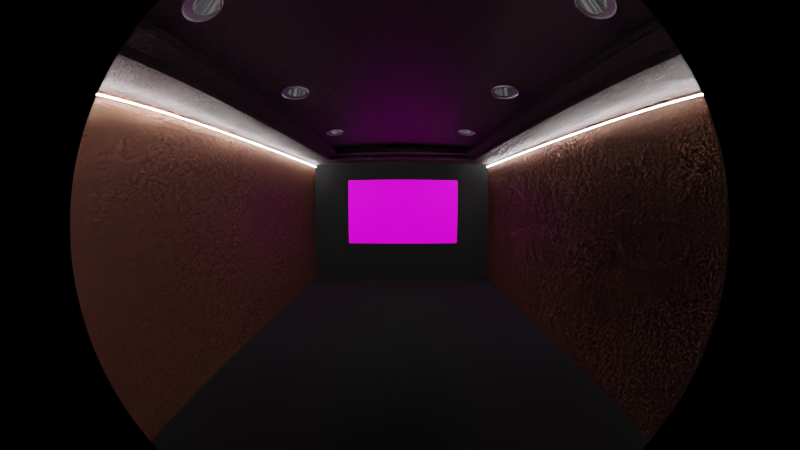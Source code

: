 # Source: theat.blend  (saved by Blender 2.80.75; exported with 4.5.12 LTS)
import bpy
from mathutils import Matrix  # noqa: F401  (used for matrix-valued properties, if any)

bpy.ops.wm.read_factory_settings(use_empty=True)
scene = bpy.context.scene
scene.name = 'Scene'

# ---- collections
col_collection = bpy.data.collections.new('Collection'); scene.collection.children.link(col_collection)

# ---- images (referenced by path relative to the original .blend; pixels are not part of the script)
import os
ASSET_DIR = os.environ.get("B2B_ASSET_DIR", "")  # directory of the original .blend (textures are referenced by path, not embedded)
HERE = os.path.dirname(os.path.abspath(__file__))  # packed textures are extracted next to this script under _unpacked/

def load_image(name, relpath, width, height, colorspace="sRGB"):
    """Load a texture the original file referenced (path relative to the .blend, or extracted next to this script)."""
    p = next((c for c in (os.path.join(HERE, relpath), os.path.join(ASSET_DIR, relpath)) if relpath and os.path.exists(c)), "")
    if p:
        img = bpy.data.images.load(p, check_existing=True)
        img.name = name
    else:  # same state as the original file: an image datablock whose file is absent (Cycles renders it pink)
        img = bpy.data.images.new(name, width, height)
        img.source = "FILE"
        img.filepath = "//" + (relpath or name)
    img.colorspace_settings.name = colorspace
    return img
img_855241_jpg_jpg = load_image('855241-jpg.jpg', '855241-jpg.jpg', 1024, 1024, 'sRGB')

# ---- materials (node trees are filled in below, after node groups)
mat_material_001 = bpy.data.materials.new('Material.001')
mat_material_001.use_transparent_shadow = False
mat_material_004 = bpy.data.materials.new('Material.004')
mat_material_004.use_transparent_shadow = False
mat_material_004.preview_render_type = 'HAIR'
mat_material_006 = bpy.data.materials.new('Material.006')
mat_material_006.use_transparent_shadow = False
mat_material_003 = bpy.data.materials.new('Material.003')
mat_material_003.use_transparent_shadow = False
mat_material = bpy.data.materials.new('Material')
mat_material.alpha_threshold = 0.0
mat_material.use_transparent_shadow = False
mat_material.line_color = (0.0, 0.0, 0.0, 1.0)
mat_material_007 = bpy.data.materials.new('Material.007')
mat_material_007.use_transparent_shadow = False
mat_material_007.preview_render_type = 'HAIR'
mat_material_002 = bpy.data.materials.new('Material.002')
mat_material_002.use_transparent_shadow = False

# ---- material node trees
mat_material_001.use_nodes = True; mat_material_001.node_tree.nodes.clear()
_N = mat_material_001.node_tree.nodes; _L = mat_material_001.node_tree.links
n0 = _N.new('ShaderNodeOutputMaterial'); n0.name = 'Material Output'; n0.location = (717, 992)
n1 = _N.new('ShaderNodeTexImage'); n1.name = 'Image Texture'; n1.location = (-68, 532)
n1.image = img_855241_jpg_jpg
n2 = _N.new('ShaderNodeTexImage'); n2.name = 'Image Texture.001'; n2.location = (-350, 135)
n2.image = img_855241_jpg_jpg
n3 = _N.new('ShaderNodeBrightContrast'); n3.name = 'Bright/Contrast'; n3.location = (48, 137)
n3.inputs[1].default_value = -0.035
n3.inputs[2].default_value = -0.07
n4 = _N.new('ShaderNodeBsdfPrincipled'); n4.name = 'Principled BSDF'; n4.location = (273, 716)
n4.distribution = 'GGX'
n4.subsurface_method = 'BURLEY'
n4.inputs[3].default_value = 1.45
n4.inputs[28].default_value = 1.0
_L.new(n4.outputs[0], n0.inputs[0])
_L.new(n1.outputs[0], n4.inputs[0])
_L.new(n2.outputs[0], n3.inputs[0])
_L.new(n3.outputs[0], n4.inputs[27])
n0.is_active_output = True
mat_material_004.use_nodes = True; mat_material_004.node_tree.nodes.clear()
_N = mat_material_004.node_tree.nodes; _L = mat_material_004.node_tree.links
n0 = _N.new('ShaderNodeOutputMaterial'); n0.name = 'Material Output'; n0.location = (445, 427)
n1 = _N.new('ShaderNodeBsdfPrincipled'); n1.name = 'Principled BSDF'; n1.location = (127, 285)
n1.distribution = 'GGX'
n1.subsurface_method = 'BURLEY'
n1.inputs[0].default_value = (0.4575, 0.344, 0.3551, 1.0)
n1.inputs[3].default_value = 1.45
n1.inputs[27].default_value = (0.0, 0.0, 0.0, 1.0)
n1.inputs[28].default_value = 1.0
n2 = _N.new('ShaderNodeBump'); n2.name = 'Bump'; n2.location = (-129, 12)
n2.inputs[0].default_value = 1.01
n2.inputs[1].default_value = 1.0
n2.inputs[2].default_value = 1.0
n3 = _N.new('ShaderNodeTexNoise'); n3.name = 'Musgrave Texture'; n3.location = (-375, 358)
n3.width = 150
n3.noise_type = 'MULTIFRACTAL'
n3.normalize = False
n3.inputs[2].default_value = -200.0
n3.inputs[3].default_value = 9.0
n3.inputs[4].default_value = 0.8195
n3.inputs[5].default_value = 1.01
_L.new(n1.outputs[0], n0.inputs[0])
_L.new(n3.outputs[0], n0.inputs[2])
_L.new(n2.outputs[0], n1.inputs[5])
_L.new(n3.outputs[0], n2.inputs[3])
n0.is_active_output = True
mat_material_006.use_nodes = True; mat_material_006.node_tree.nodes.clear()
_N = mat_material_006.node_tree.nodes; _L = mat_material_006.node_tree.links
n0 = _N.new('ShaderNodeOutputMaterial'); n0.name = 'Material Output'; n0.location = (300, 300)
n1 = _N.new('ShaderNodeBsdfPrincipled'); n1.name = 'Principled BSDF'; n1.location = (10, 300)
n1.distribution = 'GGX'
n1.subsurface_method = 'BURLEY'
n1.inputs[0].default_value = (0.5705, 0.5705, 0.5705, 1.0)
n1.inputs[1].default_value = 0.8917
n1.inputs[2].default_value = 0.03042
n1.inputs[3].default_value = 1.45
n1.inputs[27].default_value = (0.0, 0.0, 0.0, 1.0)
n1.inputs[28].default_value = 1.0
_L.new(n1.outputs[0], n0.inputs[0])
n0.is_active_output = True
mat_material_003.use_nodes = True; mat_material_003.node_tree.nodes.clear()
_N = mat_material_003.node_tree.nodes; _L = mat_material_003.node_tree.links
n0 = _N.new('ShaderNodeOutputMaterial'); n0.name = 'Material Output'; n0.location = (445, 427)
n1 = _N.new('ShaderNodeBsdfPrincipled'); n1.name = 'Principled BSDF'; n1.location = (127, 285)
n1.distribution = 'GGX'
n1.subsurface_method = 'BURLEY'
n1.inputs[0].default_value = (0.8, 0.3318, 0.2096, 1.0)
n1.inputs[3].default_value = 1.45
n1.inputs[27].default_value = (0.0, 0.0, 0.0, 1.0)
n1.inputs[28].default_value = 1.0
n2 = _N.new('ShaderNodeBump'); n2.name = 'Bump'; n2.location = (-129, 12)
n2.inputs[0].default_value = 1.01
n2.inputs[1].default_value = 1.0
n2.inputs[2].default_value = 1.0
n3 = _N.new('ShaderNodeTexNoise'); n3.name = 'Musgrave Texture'; n3.location = (-375, 358)
n3.width = 150
n3.noise_type = 'MULTIFRACTAL'
n3.normalize = False
n3.inputs[2].default_value = -200.0
n3.inputs[3].default_value = 9.0
n3.inputs[4].default_value = 0.8195
n3.inputs[5].default_value = 1.01
_L.new(n1.outputs[0], n0.inputs[0])
_L.new(n3.outputs[0], n0.inputs[2])
_L.new(n2.outputs[0], n1.inputs[5])
_L.new(n3.outputs[0], n2.inputs[3])
n0.is_active_output = True
mat_material.use_nodes = True; mat_material.node_tree.nodes.clear()
_N = mat_material.node_tree.nodes; _L = mat_material.node_tree.links
n0 = _N.new('ShaderNodeOutputMaterial'); n0.name = 'Material Output'; n0.location = (300, 300)
n1 = _N.new('ShaderNodeBsdfPrincipled'); n1.name = 'Principled BSDF'; n1.location = (10, 300)
n1.distribution = 'GGX'
n1.subsurface_method = 'BURLEY'
n1.inputs[0].default_value = (0.03106, 0.03106, 0.03106, 1.0)
n1.inputs[2].default_value = 0.8591
n1.inputs[3].default_value = 1.45
n1.inputs[27].default_value = (0.0, 0.0, 0.0, 1.0)
n1.inputs[28].default_value = 1.0
_L.new(n1.outputs[0], n0.inputs[0])
n0.is_active_output = True
mat_material_007.use_nodes = True; mat_material_007.node_tree.nodes.clear()
_N = mat_material_007.node_tree.nodes; _L = mat_material_007.node_tree.links
n0 = _N.new('ShaderNodeOutputMaterial'); n0.name = 'Material Output'; n0.location = (300, 300)
n1 = _N.new('ShaderNodeBsdfSheen'); n1.name = 'Velvet BSDF'; n1.location = (10, 300)
n1.distribution = 'ASHIKHMIN'
n1.inputs[0].default_value = (0.04445, 0.04445, 0.04445, 1.0)
n1.inputs[1].default_value = 1.0
_L.new(n1.outputs[0], n0.inputs[0])
n0.is_active_output = True
mat_material_002.use_nodes = True; mat_material_002.node_tree.nodes.clear()
_N = mat_material_002.node_tree.nodes; _L = mat_material_002.node_tree.links
n0 = _N.new('ShaderNodeOutputMaterial'); n0.name = 'Material Output'; n0.location = (300, 300)
n1 = _N.new('ShaderNodeEmission'); n1.name = 'Emission'; n1.location = (10, 300)
n1.inputs[1].default_value = 83.2
_L.new(n1.outputs[0], n0.inputs[0])
n0.is_active_output = True

# ---- world
world_world = bpy.data.worlds.new('World'); scene.world = world_world
world_world.use_nodes = True; world_world.node_tree.nodes.clear()
_N = world_world.node_tree.nodes; _L = world_world.node_tree.links
n0 = _N.new('ShaderNodeOutputWorld'); n0.name = 'World Output'; n0.location = (300, 300)
n1 = _N.new('ShaderNodeBackground'); n1.name = 'Background'; n1.location = (10, 300)
n1.inputs[0].default_value = (1.0, 1.0, 1.0, 1.0)
_L.new(n1.outputs[0], n0.inputs[0])
n0.is_active_output = True
world_world.color = (0.05088, 0.05088, 0.05088)
world_world.use_sun_shadow = False
world_world.sun_shadow_jitter_overblur = 0.0

# ---- cameras
cam_camera_001 = bpy.data.cameras.new('Camera.001')
cam_camera_001.type = 'PANO'
cam_camera_001.lens = 18.0

# ---- lights
light_spot = bpy.data.lights.new('Spot', 'SPOT')
light_spot.transmission_factor = 0.0
light_spot.energy = 29.7
light_spot.shadow_soft_size = 1.87
light_spot.shadow_maximum_resolution = 0.006
light_spot.use_absolute_resolution = True
light_spot.spot_blend = 0.8813
light_spot.spot_size = 2.74
light_spot_001 = bpy.data.lights.new('Spot.001', 'SPOT')
light_spot_001.transmission_factor = 0.0
light_spot_001.energy = 29.7
light_spot_001.shadow_soft_size = 1.87
light_spot_001.shadow_maximum_resolution = 0.006
light_spot_001.use_absolute_resolution = True
light_spot_001.spot_blend = 0.8813
light_spot_001.spot_size = 2.74
light_spot_002 = bpy.data.lights.new('Spot.002', 'SPOT')
light_spot_002.transmission_factor = 0.0
light_spot_002.energy = 29.7
light_spot_002.shadow_soft_size = 1.87
light_spot_002.shadow_maximum_resolution = 0.006
light_spot_002.use_absolute_resolution = True
light_spot_002.spot_blend = 0.8813
light_spot_002.spot_size = 2.74
light_spot_006 = bpy.data.lights.new('Spot.006', 'SPOT')
light_spot_006.transmission_factor = 0.0
light_spot_006.energy = 29.7
light_spot_006.shadow_soft_size = 1.87
light_spot_006.shadow_maximum_resolution = 0.006
light_spot_006.use_absolute_resolution = True
light_spot_006.spot_blend = 0.8813
light_spot_006.spot_size = 2.74
light_spot_007 = bpy.data.lights.new('Spot.007', 'SPOT')
light_spot_007.transmission_factor = 0.0
light_spot_007.energy = 29.7
light_spot_007.shadow_soft_size = 1.87
light_spot_007.shadow_maximum_resolution = 0.006
light_spot_007.use_absolute_resolution = True
light_spot_007.spot_blend = 0.8813
light_spot_007.spot_size = 2.74
light_spot_008 = bpy.data.lights.new('Spot.008', 'SPOT')
light_spot_008.transmission_factor = 0.0
light_spot_008.energy = 29.7
light_spot_008.shadow_soft_size = 1.87
light_spot_008.shadow_maximum_resolution = 0.006
light_spot_008.use_absolute_resolution = True
light_spot_008.spot_blend = 0.8813
light_spot_008.spot_size = 2.74
light_spot_009 = bpy.data.lights.new('Spot.009', 'SPOT')
light_spot_009.transmission_factor = 0.0
light_spot_009.energy = 29.7
light_spot_009.shadow_soft_size = 1.87
light_spot_009.shadow_maximum_resolution = 0.006
light_spot_009.use_absolute_resolution = True
light_spot_009.spot_blend = 0.8813
light_spot_009.spot_size = 1.222
light_spot_010 = bpy.data.lights.new('Spot.010', 'SPOT')
light_spot_010.transmission_factor = 0.0
light_spot_010.energy = 29.7
light_spot_010.shadow_soft_size = 1.87
light_spot_010.shadow_maximum_resolution = 0.006
light_spot_010.use_absolute_resolution = True
light_spot_010.spot_blend = 0.8813
light_spot_010.spot_size = 1.222
light_spot_011 = bpy.data.lights.new('Spot.011', 'SPOT')
light_spot_011.transmission_factor = 0.0
light_spot_011.energy = 29.7
light_spot_011.shadow_soft_size = 1.87
light_spot_011.shadow_maximum_resolution = 0.006
light_spot_011.use_absolute_resolution = True
light_spot_011.spot_blend = 0.8813
light_spot_011.spot_size = 1.222
light_spot_012 = bpy.data.lights.new('Spot.012', 'SPOT')
light_spot_012.transmission_factor = 0.0
light_spot_012.energy = 29.7
light_spot_012.shadow_soft_size = 1.87
light_spot_012.shadow_maximum_resolution = 0.006
light_spot_012.use_absolute_resolution = True
light_spot_012.spot_blend = 0.8813
light_spot_012.spot_size = 1.222
light_spot_013 = bpy.data.lights.new('Spot.013', 'SPOT')
light_spot_013.transmission_factor = 0.0
light_spot_013.energy = 29.7
light_spot_013.shadow_soft_size = 1.87
light_spot_013.shadow_maximum_resolution = 0.006
light_spot_013.use_absolute_resolution = True
light_spot_013.spot_blend = 0.8813
light_spot_013.spot_size = 1.222
light_spot_014 = bpy.data.lights.new('Spot.014', 'SPOT')
light_spot_014.transmission_factor = 0.0
light_spot_014.energy = 29.7
light_spot_014.shadow_soft_size = 1.87
light_spot_014.shadow_maximum_resolution = 0.006
light_spot_014.use_absolute_resolution = True
light_spot_014.spot_blend = 0.8813
light_spot_014.spot_size = 1.222

# ---- meshes
me_plane_001 = bpy.data.meshes.new('Plane.001')
me_plane_001.from_pydata([(-1.385, -0.9468, 0.0), (1.385, -0.9468, 0.0), (-1.385, 0.9468, 0.0), (1.385, 0.9468, 0.0)], [], [(0, 1, 3, 2)])
_uv = me_plane_001.uv_layers.new(name='UVMap')
_uv.uv.foreach_set('vector', [0.0, 0.0, 1.0, 0.0, 1.0, 1.0, 0.0, 1.0])
me_plane_001.materials.append(mat_material_001)
me_plane_001.use_remesh_preserve_volume = False
me_plane_001.use_remesh_preserve_attributes = False
me_plane_001.use_mirror_vertex_groups = False
me_plane_001.update()
me_plane_002 = bpy.data.meshes.new('Plane.002')
me_plane_002.from_pydata([(4.768e-07, 6.71, 3.0), (0.0, 0.0, 3.0), (4.57, 0.0, 3.0), (4.57, 6.71, 3.0), (0.591, 6.119, 3.0), (0.591, 0.591, 3.0), (3.979, 0.591, 3.0), (3.979, 6.119, 3.0), (0.8083, 5.902, 3.083), (0.8083, 0.8083, 3.083), (3.762, 0.8083, 3.083), (3.762, 5.902, 3.083), (0.591, 6.119, 3.083), (0.591, 0.591, 3.083), (3.979, 0.591, 3.083), (3.979, 6.119, 3.083), (0.8083, 5.902, 3.163), (0.8083, 0.8083, 3.163), (3.762, 0.8083, 3.163), (3.762, 5.902, 3.163), (0.6845, 6.115, 3.163), (0.6845, 0.5948, 3.163), (3.886, 0.5948, 3.163), (3.886, 6.115, 3.163), (0.6845, 6.115, 3.257), (0.6845, 0.5948, 3.257), (3.886, 0.5948, 3.257), (3.886, 6.115, 3.257), (1.136, 2.03, 3.257), (1.114, 2.028, 3.257), (1.093, 2.022, 3.257), (1.073, 2.011, 3.257), (1.056, 1.997, 3.257), (1.042, 1.98, 3.257), (1.032, 1.961, 3.257), (1.025, 1.94, 3.257), (1.023, 1.918, 3.257), (1.025, 1.896, 3.257), (1.032, 1.875, 3.257), (1.042, 1.855, 3.257), (1.056, 1.838, 3.257), (1.073, 1.824, 3.257), (1.093, 1.814, 3.257), (1.114, 1.808, 3.257), (1.136, 1.805, 3.257), (1.158, 1.808, 3.257), (1.179, 1.814, 3.257), (1.198, 1.824, 3.257), (1.215, 1.838, 3.257), (1.229, 1.855, 3.257), (1.24, 1.875, 3.257), (1.246, 1.896, 3.257), (1.248, 1.918, 3.257), (1.246, 1.94, 3.257), (1.24, 1.961, 3.257), (1.229, 1.98, 3.257), (1.215, 1.997, 3.257), (1.198, 2.011, 3.257), (1.179, 2.022, 3.257), (1.158, 2.028, 3.257), (3.452, 2.03, 3.257), (3.43, 2.028, 3.257), (3.409, 2.022, 3.257), (3.39, 2.011, 3.257), (3.373, 1.997, 3.257), (3.359, 1.98, 3.257), (3.348, 1.961, 3.257), (3.342, 1.94, 3.257), (3.34, 1.918, 3.257), (3.342, 1.896, 3.257), (3.348, 1.875, 3.257), (3.359, 1.855, 3.257), (3.373, 1.838, 3.257), (3.39, 1.824, 3.257), (3.409, 1.814, 3.257), (3.43, 1.808, 3.257), (3.452, 1.805, 3.257), (3.474, 1.808, 3.257), (3.495, 1.814, 3.257), (3.514, 1.824, 3.257), (3.532, 1.838, 3.257), (3.546, 1.855, 3.257), (3.556, 1.875, 3.257), (3.562, 1.896, 3.257), (3.564, 1.918, 3.257), (3.562, 1.94, 3.257), (3.556, 1.961, 3.257), (3.546, 1.98, 3.257), (3.532, 1.997, 3.257), (3.514, 2.011, 3.257), (3.495, 2.022, 3.257), (3.474, 2.028, 3.257), (1.136, 3.739, 3.257), (1.114, 3.737, 3.257), (1.093, 3.731, 3.257), (1.073, 3.72, 3.257), (1.056, 3.706, 3.257), (1.042, 3.689, 3.257), (1.032, 3.67, 3.257), (1.025, 3.649, 3.257), (1.023, 3.627, 3.257), (1.025, 3.605, 3.257), (1.032, 3.584, 3.257), (1.042, 3.564, 3.257), (1.056, 3.547, 3.257), (1.073, 3.533, 3.257), (1.093, 3.523, 3.257), (1.114, 3.517, 3.257), (1.136, 3.515, 3.257), (1.158, 3.517, 3.257), (1.179, 3.523, 3.257), (1.198, 3.533, 3.257), (1.215, 3.547, 3.257), (1.229, 3.564, 3.257), (1.24, 3.584, 3.257), (1.246, 3.605, 3.257), (1.248, 3.627, 3.257), (1.246, 3.649, 3.257), (1.24, 3.67, 3.257), (1.229, 3.689, 3.257), (1.215, 3.706, 3.257), (1.198, 3.72, 3.257), (1.179, 3.731, 3.257), (1.158, 3.737, 3.257), (3.452, 3.739, 3.257), (3.43, 3.737, 3.257), (3.409, 3.731, 3.257), (3.39, 3.72, 3.257), (3.373, 3.706, 3.257), (3.359, 3.689, 3.257), (3.348, 3.67, 3.257), (3.342, 3.649, 3.257), (3.34, 3.627, 3.257), (3.342, 3.605, 3.257), (3.348, 3.584, 3.257), (3.359, 3.564, 3.257), (3.373, 3.547, 3.257), (3.39, 3.533, 3.257), (3.409, 3.523, 3.257), (3.43, 3.517, 3.257), (3.452, 3.515, 3.257), (3.474, 3.517, 3.257), (3.495, 3.523, 3.257), (3.514, 3.533, 3.257), (3.532, 3.547, 3.257), (3.546, 3.564, 3.257), (3.556, 3.584, 3.257), (3.562, 3.605, 3.257), (3.564, 3.627, 3.257), (3.562, 3.649, 3.257), (3.556, 3.67, 3.257), (3.546, 3.689, 3.257), (3.532, 3.706, 3.257), (3.514, 3.72, 3.257), (3.495, 3.731, 3.257), (3.474, 3.737, 3.257), (1.136, 5.449, 3.257), (1.114, 5.446, 3.257), (1.093, 5.44, 3.257), (1.073, 5.43, 3.257), (1.056, 5.416, 3.257), (1.042, 5.399, 3.257), (1.032, 5.379, 3.257), (1.025, 5.358, 3.257), (1.023, 5.336, 3.257), (1.025, 5.314, 3.257), (1.032, 5.293, 3.257), (1.042, 5.274, 3.257), (1.056, 5.257, 3.257), (1.073, 5.243, 3.257), (1.093, 5.232, 3.257), (1.114, 5.226, 3.257), (1.136, 5.224, 3.257), (1.158, 5.226, 3.257), (1.179, 5.232, 3.257), (1.198, 5.243, 3.257), (1.215, 5.257, 3.257), (1.229, 5.274, 3.257), (1.24, 5.293, 3.257), (1.246, 5.314, 3.257), (1.248, 5.336, 3.257), (1.246, 5.358, 3.257), (1.24, 5.379, 3.257), (1.229, 5.399, 3.257), (1.215, 5.416, 3.257), (1.198, 5.43, 3.257), (1.179, 5.44, 3.257), (1.158, 5.446, 3.257), (3.452, 5.449, 3.257), (3.43, 5.446, 3.257), (3.409, 5.44, 3.257), (3.39, 5.43, 3.257), (3.373, 5.416, 3.257), (3.359, 5.399, 3.257), (3.348, 5.379, 3.257), (3.342, 5.358, 3.257), (3.34, 5.336, 3.257), (3.342, 5.314, 3.257), (3.348, 5.293, 3.257), (3.359, 5.274, 3.257), (3.373, 5.257, 3.257), (3.39, 5.243, 3.257), (3.409, 5.232, 3.257), (3.43, 5.226, 3.257), (3.452, 5.224, 3.257), (3.474, 5.226, 3.257), (3.495, 5.232, 3.257), (3.514, 5.243, 3.257), (3.532, 5.257, 3.257), (3.546, 5.274, 3.257), (3.556, 5.293, 3.257), (3.562, 5.314, 3.257), (3.564, 5.336, 3.257), (3.562, 5.358, 3.257), (3.556, 5.379, 3.257), (3.546, 5.399, 3.257), (3.532, 5.416, 3.257), (3.514, 5.43, 3.257), (3.495, 5.44, 3.257), (3.474, 5.446, 3.257), (1.114, 2.028, 3.462), (1.136, 2.03, 3.462), (1.093, 2.022, 3.462), (1.073, 2.011, 3.462), (1.056, 1.997, 3.462), (1.042, 1.98, 3.462), (1.032, 1.961, 3.462), (1.025, 1.94, 3.462), (1.023, 1.918, 3.462), (1.025, 1.896, 3.462), (1.032, 1.875, 3.462), (1.042, 1.855, 3.462), (1.056, 1.838, 3.462), (1.073, 1.824, 3.462), (1.093, 1.814, 3.462), (1.114, 1.808, 3.462), (1.136, 1.805, 3.462), (1.158, 1.808, 3.462), (1.179, 1.814, 3.462), (1.198, 1.824, 3.462), (1.215, 1.838, 3.462), (1.229, 1.855, 3.462), (1.24, 1.875, 3.462), (1.246, 1.896, 3.462), (1.248, 1.918, 3.462), (1.246, 1.94, 3.462), (1.24, 1.961, 3.462), (1.229, 1.98, 3.462), (1.215, 1.997, 3.462), (1.198, 2.011, 3.462), (1.179, 2.022, 3.462), (1.158, 2.028, 3.462), (3.43, 2.028, 3.462), (3.452, 2.03, 3.462), (3.409, 2.022, 3.462), (3.39, 2.011, 3.462), (3.373, 1.997, 3.462), (3.359, 1.98, 3.462), (3.348, 1.961, 3.462), (3.342, 1.94, 3.462), (3.34, 1.918, 3.462), (3.342, 1.896, 3.462), (3.348, 1.875, 3.462), (3.359, 1.855, 3.462), (3.373, 1.838, 3.462), (3.39, 1.824, 3.462), (3.409, 1.814, 3.462), (3.43, 1.808, 3.462), (3.452, 1.805, 3.462), (3.474, 1.808, 3.462), (3.495, 1.814, 3.462), (3.514, 1.824, 3.462), (3.532, 1.838, 3.462), (3.546, 1.855, 3.462), (3.556, 1.875, 3.462), (3.562, 1.896, 3.462), (3.564, 1.918, 3.462), (3.562, 1.94, 3.462), (3.556, 1.961, 3.462), (3.546, 1.98, 3.462), (3.532, 1.997, 3.462), (3.514, 2.011, 3.462), (3.495, 2.022, 3.462), (3.474, 2.028, 3.462), (1.114, 3.737, 3.462), (1.136, 3.739, 3.462), (1.093, 3.731, 3.462), (1.073, 3.72, 3.462), (1.056, 3.706, 3.462), (1.042, 3.689, 3.462), (1.032, 3.67, 3.462), (1.025, 3.649, 3.462), (1.023, 3.627, 3.462), (1.025, 3.605, 3.462), (1.032, 3.584, 3.462), (1.042, 3.564, 3.462), (1.056, 3.547, 3.462), (1.073, 3.533, 3.462), (1.093, 3.523, 3.462), (1.114, 3.517, 3.462), (1.136, 3.515, 3.462), (1.158, 3.517, 3.462), (1.179, 3.523, 3.462), (1.198, 3.533, 3.462), (1.215, 3.547, 3.462), (1.229, 3.564, 3.462), (1.24, 3.584, 3.462), (1.246, 3.605, 3.462), (1.248, 3.627, 3.462), (1.246, 3.649, 3.462), (1.24, 3.67, 3.462), (1.229, 3.689, 3.462), (1.215, 3.706, 3.462), (1.198, 3.72, 3.462), (1.179, 3.731, 3.462), (1.158, 3.737, 3.462), (3.43, 3.737, 3.462), (3.452, 3.739, 3.462), (3.409, 3.731, 3.462), (3.39, 3.72, 3.462), (3.373, 3.706, 3.462), (3.359, 3.689, 3.462), (3.348, 3.67, 3.462), (3.342, 3.649, 3.462), (3.34, 3.627, 3.462), (3.342, 3.605, 3.462), (3.348, 3.584, 3.462), (3.359, 3.564, 3.462), (3.373, 3.547, 3.462), (3.39, 3.533, 3.462), (3.409, 3.523, 3.462), (3.43, 3.517, 3.462), (3.452, 3.515, 3.462), (3.474, 3.517, 3.462), (3.495, 3.523, 3.462), (3.514, 3.533, 3.462), (3.532, 3.547, 3.462), (3.546, 3.564, 3.462), (3.556, 3.584, 3.462), (3.562, 3.605, 3.462), (3.564, 3.627, 3.462), (3.562, 3.649, 3.462), (3.556, 3.67, 3.462), (3.546, 3.689, 3.462), (3.532, 3.706, 3.462), (3.514, 3.72, 3.462), (3.495, 3.731, 3.462), (3.474, 3.737, 3.462), (1.114, 5.446, 3.462), (1.136, 5.449, 3.462), (1.093, 5.44, 3.462), (1.073, 5.43, 3.462), (1.056, 5.416, 3.462), (1.042, 5.399, 3.462), (1.032, 5.379, 3.462), (1.025, 5.358, 3.462), (1.023, 5.336, 3.462), (1.025, 5.314, 3.462), (1.032, 5.293, 3.462), (1.042, 5.274, 3.462), (1.056, 5.257, 3.462), (1.073, 5.243, 3.462), (1.093, 5.232, 3.462), (1.114, 5.226, 3.462), (1.136, 5.224, 3.462), (1.158, 5.226, 3.462), (1.179, 5.232, 3.462), (1.198, 5.243, 3.462), (1.215, 5.257, 3.462), (1.229, 5.274, 3.462), (1.24, 5.293, 3.462), (1.246, 5.314, 3.462), (1.248, 5.336, 3.462), (1.246, 5.358, 3.462), (1.24, 5.379, 3.462), (1.229, 5.399, 3.462), (1.215, 5.416, 3.462), (1.198, 5.43, 3.462), (1.179, 5.44, 3.462), (1.158, 5.446, 3.462), (3.43, 5.446, 3.462), (3.452, 5.449, 3.462), (3.409, 5.44, 3.462), (3.39, 5.43, 3.462), (3.373, 5.416, 3.462), (3.359, 5.399, 3.462), (3.348, 5.379, 3.462), (3.342, 5.358, 3.462), (3.34, 5.336, 3.462), (3.342, 5.314, 3.462), (3.348, 5.293, 3.462), (3.359, 5.274, 3.462), (3.373, 5.257, 3.462), (3.39, 5.243, 3.462), (3.409, 5.232, 3.462), (3.43, 5.226, 3.462), (3.452, 5.224, 3.462), (3.474, 5.226, 3.462), (3.495, 5.232, 3.462), (3.514, 5.243, 3.462), (3.532, 5.257, 3.462), (3.546, 5.274, 3.462), (3.556, 5.293, 3.462), (3.562, 5.314, 3.462), (3.564, 5.336, 3.462), (3.562, 5.358, 3.462), (3.556, 5.379, 3.462), (3.546, 5.399, 3.462), (3.532, 5.416, 3.462), (3.514, 5.43, 3.462), (3.495, 5.44, 3.462), (3.474, 5.446, 3.462)], [], [(7, 4, 12, 15), (5, 4, 0, 1), (6, 5, 1, 2), (7, 6, 2, 3), (4, 7, 3, 0), (11, 8, 16, 19), (5, 6, 14, 13), (6, 7, 15, 14), (4, 5, 13, 12), (9, 8, 12, 13), (10, 9, 13, 14), (11, 10, 14, 15), (8, 11, 15, 12), (18, 19, 23, 22), (9, 10, 18, 17), (10, 11, 19, 18), (8, 9, 17, 16), (22, 23, 27, 26), (16, 17, 21, 20), (19, 16, 20, 23), (17, 18, 22, 21), (20, 21, 25, 24), (23, 20, 24, 27), (21, 22, 26, 25), (89, 90, 282, 281), (140, 141, 333, 332), (37, 38, 230, 229), (191, 192, 384, 383), (88, 89, 281, 280), (139, 140, 332, 331), (27, 149, 148), (164, 163, 24), (163, 162, 24), (162, 161, 24), (161, 160, 24), (160, 159, 24), (159, 158, 24), (158, 157, 24), (157, 156, 24), (108, 107, 29), (24, 25, 100), (188, 219, 27), (219, 218, 27), (218, 217, 27), (217, 216, 27), (216, 215, 27), (215, 214, 27), (214, 213, 27), (213, 212, 27), (212, 211, 27), (27, 184, 192), (188, 27, 189), (186, 185, 24), (189, 27, 190), (185, 27, 24), (190, 27, 191), (129, 199, 177), (191, 27, 192), (183, 192, 184), (183, 193, 192), (182, 194, 183), (209, 208, 152), (181, 194, 182), (181, 195, 194), (180, 195, 181), (180, 196, 195), (211, 149, 27), (179, 196, 180), (179, 197, 196), (35, 34, 101), (178, 197, 179), (178, 198, 197), (210, 149, 211), (99, 165, 24), (177, 198, 178), (177, 199, 198), (209, 150, 210), (99, 98, 165), (98, 166, 165), (202, 126, 125), (72, 71, 49), (205, 204, 155), (175, 120, 176), (200, 199, 129), (104, 103, 33), (174, 122, 175), (105, 104, 32), (206, 205, 154), (201, 200, 128), (34, 103, 102), (173, 122, 174), (202, 201, 126), (168, 97, 96), (108, 29, 28), (172, 123, 173), (141, 140, 60), (208, 207, 152), (144, 143, 88), (143, 142, 89), (109, 108, 28), (169, 96, 95), (107, 30, 29), (170, 169, 94), (156, 187, 24), (167, 98, 97), (92, 123, 172), (59, 58, 109), (124, 155, 204), (154, 205, 155), (153, 206, 154), (152, 207, 153), (151, 209, 152), (150, 209, 151), (142, 141, 90), (98, 167, 166), (204, 203, 125), (124, 204, 125), (122, 121, 175), (203, 202, 125), (121, 120, 175), (126, 201, 127), (119, 177, 120), (127, 201, 128), (119, 129, 177), (128, 200, 129), (118, 130, 119), (169, 95, 94), (117, 130, 118), (117, 131, 130), (116, 131, 117), (26, 27, 148), (99, 24, 100), (116, 132, 131), (25, 101, 100), (115, 132, 116), (115, 133, 132), (147, 26, 148), (25, 35, 101), (114, 133, 115), (114, 134, 133), (146, 85, 147), (26, 73, 72), (113, 134, 114), (113, 135, 134), (145, 86, 146), (187, 186, 24), (112, 111, 57), (135, 55, 65), (103, 34, 33), (194, 193, 183), (27, 185, 184), (165, 164, 24), (136, 135, 65), (110, 58, 111), (150, 149, 210), (26, 72, 48), (137, 136, 64), (123, 122, 173), (109, 58, 110), (138, 137, 62), (169, 168, 96), (34, 102, 101), (69, 68, 52), (139, 138, 62), (104, 33, 32), (168, 167, 97), (145, 144, 88), (106, 105, 30), (113, 112, 56), (105, 31, 30), (171, 94, 93), (207, 206, 153), (172, 93, 92), (59, 109, 28), (86, 85, 146), (91, 141, 60), (90, 141, 91), (89, 142, 90), (88, 143, 89), (87, 145, 88), (86, 145, 87), (171, 170, 94), (107, 106, 30), (140, 139, 61), (60, 140, 61), (58, 57, 111), (61, 139, 62), (56, 112, 57), (62, 137, 63), (55, 113, 56), (63, 137, 64), (55, 135, 113), (64, 136, 65), (54, 65, 55), (54, 66, 65), (53, 66, 54), (53, 67, 66), (52, 67, 53), (84, 26, 85), (25, 36, 35), (52, 68, 67), (51, 69, 52), (83, 26, 84), (25, 37, 36), (130, 129, 119), (25, 38, 37), (50, 69, 51), (50, 70, 69), (82, 26, 83), (25, 39, 38), (49, 70, 50), (49, 71, 70), (81, 26, 82), (25, 40, 39), (48, 72, 49), (177, 176, 120), (80, 26, 81), (105, 32, 31), (79, 26, 80), (25, 41, 40), (48, 47, 25), (85, 26, 147), (78, 26, 79), (25, 42, 41), (47, 46, 25), (25, 43, 42), (26, 74, 73), (46, 45, 25), (77, 26, 78), (25, 44, 43), (44, 25, 45), (26, 75, 74), (76, 26, 77), (26, 48, 25), (76, 75, 26), (172, 171, 93), (220, 222, 223, 224, 225, 226, 227, 228, 229, 230, 231, 232, 233, 234, 235, 236, 237, 238, 239, 240, 241, 242, 243, 244, 245, 246, 247, 248, 249, 250, 251, 221), (252, 254, 255, 256, 257, 258, 259, 260, 261, 262, 263, 264, 265, 266, 267, 268, 269, 270, 271, 272, 273, 274, 275, 276, 277, 278, 279, 280, 281, 282, 283, 253), (284, 286, 287, 288, 289, 290, 291, 292, 293, 294, 295, 296, 297, 298, 299, 300, 301, 302, 303, 304, 305, 306, 307, 308, 309, 310, 311, 312, 313, 314, 315, 285), (316, 318, 319, 320, 321, 322, 323, 324, 325, 326, 327, 328, 329, 330, 331, 332, 333, 334, 335, 336, 337, 338, 339, 340, 341, 342, 343, 344, 345, 346, 347, 317), (348, 350, 351, 352, 353, 354, 355, 356, 357, 358, 359, 360, 361, 362, 363, 364, 365, 366, 367, 368, 369, 370, 371, 372, 373, 374, 375, 376, 377, 378, 379, 349), (380, 382, 383, 384, 385, 386, 387, 388, 389, 390, 391, 392, 393, 394, 395, 396, 397, 398, 399, 400, 401, 402, 403, 404, 405, 406, 407, 408, 409, 410, 411, 381), (192, 193, 385, 384), (38, 39, 231, 230), (141, 142, 334, 333), (90, 91, 283, 282), (193, 194, 386, 385), (39, 40, 232, 231), (142, 143, 335, 334), (91, 60, 253, 283), (194, 195, 387, 386), (40, 41, 233, 232), (143, 144, 336, 335), (92, 93, 284, 285), (195, 196, 388, 387), (41, 42, 234, 233), (144, 145, 337, 336), (93, 94, 286, 284), (196, 197, 389, 388), (42, 43, 235, 234), (145, 146, 338, 337), (94, 95, 287, 286), (197, 198, 390, 389), (43, 44, 236, 235), (146, 147, 339, 338), (95, 96, 288, 287), (198, 199, 391, 390), (44, 45, 237, 236), (147, 148, 340, 339), (96, 97, 289, 288), (199, 200, 392, 391), (45, 46, 238, 237), (148, 149, 341, 340), (97, 98, 290, 289), (200, 201, 393, 392), (46, 47, 239, 238), (149, 150, 342, 341), (98, 99, 291, 290), (201, 202, 394, 393), (47, 48, 240, 239), (150, 151, 343, 342), (99, 100, 292, 291), (202, 203, 395, 394), (48, 49, 241, 240), (151, 152, 344, 343), (100, 101, 293, 292), (203, 204, 396, 395), (49, 50, 242, 241), (152, 153, 345, 344), (101, 102, 294, 293), (204, 205, 397, 396), (50, 51, 243, 242), (153, 154, 346, 345), (102, 103, 295, 294), (205, 206, 398, 397), (51, 52, 244, 243), (154, 155, 347, 346), (103, 104, 296, 295), (206, 207, 399, 398), (52, 53, 245, 244), (155, 124, 317, 347), (104, 105, 297, 296), (207, 208, 400, 399), (53, 54, 246, 245), (156, 157, 348, 349), (105, 106, 298, 297), (208, 209, 401, 400), (54, 55, 247, 246), (157, 158, 350, 348), (106, 107, 299, 298), (209, 210, 402, 401), (55, 56, 248, 247), (158, 159, 351, 350), (107, 108, 300, 299), (210, 211, 403, 402), (56, 57, 249, 248), (159, 160, 352, 351), (108, 109, 301, 300), (211, 212, 404, 403), (57, 58, 250, 249), (160, 161, 353, 352), (109, 110, 302, 301), (212, 213, 405, 404), (58, 59, 251, 250), (161, 162, 354, 353), (110, 111, 303, 302), (213, 214, 406, 405), (59, 28, 221, 251), (162, 163, 355, 354), (111, 112, 304, 303), (214, 215, 407, 406), (60, 61, 252, 253), (163, 164, 356, 355), (112, 113, 305, 304), (215, 216, 408, 407), (61, 62, 254, 252), (164, 165, 357, 356), (113, 114, 306, 305), (216, 217, 409, 408), (62, 63, 255, 254), (165, 166, 358, 357), (114, 115, 307, 306), (217, 218, 410, 409), (63, 64, 256, 255), (166, 167, 359, 358), (115, 116, 308, 307), (218, 219, 411, 410), (64, 65, 257, 256), (167, 168, 360, 359), (116, 117, 309, 308), (219, 188, 381, 411), (65, 66, 258, 257), (168, 169, 361, 360), (117, 118, 310, 309), (66, 67, 259, 258), (169, 170, 362, 361), (118, 119, 311, 310), (67, 68, 260, 259), (170, 171, 363, 362), (119, 120, 312, 311), (68, 69, 261, 260), (171, 172, 364, 363), (120, 121, 313, 312), (69, 70, 262, 261), (172, 173, 365, 364), (121, 122, 314, 313), (70, 71, 263, 262), (173, 174, 366, 365), (122, 123, 315, 314), (71, 72, 264, 263), (174, 175, 367, 366), (123, 92, 285, 315), (72, 73, 265, 264), (175, 176, 368, 367), (124, 125, 316, 317), (73, 74, 266, 265), (176, 177, 369, 368), (125, 126, 318, 316), (74, 75, 267, 266), (177, 178, 370, 369), (126, 127, 319, 318), (75, 76, 268, 267), (178, 179, 371, 370), (127, 128, 320, 319), (76, 77, 269, 268), (179, 180, 372, 371), (128, 129, 321, 320), (77, 78, 270, 269), (180, 181, 373, 372), (129, 130, 322, 321), (78, 79, 271, 270), (181, 182, 374, 373), (130, 131, 323, 322), (79, 80, 272, 271), (182, 183, 375, 374), (28, 29, 220, 221), (131, 132, 324, 323), (80, 81, 273, 272), (183, 184, 376, 375), (29, 30, 222, 220), (132, 133, 325, 324), (81, 82, 274, 273), (184, 185, 377, 376), (30, 31, 223, 222), (133, 134, 326, 325), (82, 83, 275, 274), (185, 186, 378, 377), (31, 32, 224, 223), (134, 135, 327, 326), (83, 84, 276, 275), (186, 187, 379, 378), (32, 33, 225, 224), (135, 136, 328, 327), (84, 85, 277, 276), (187, 156, 349, 379), (33, 34, 226, 225), (136, 137, 329, 328), (85, 86, 278, 277), (188, 189, 380, 381), (34, 35, 227, 226), (137, 138, 330, 329), (86, 87, 279, 278), (189, 190, 382, 380), (35, 36, 228, 227), (138, 139, 331, 330), (87, 88, 280, 279), (190, 191, 383, 382), (36, 37, 229, 228)])
me_plane_002.polygons.foreach_set('material_index', [0, 0, 0, 0, 0, 0, 0, 0, 0, 0, 0, 0, 0, 0, 0, 0, 0, 0, 0, 0, 0, 0, 0, 0, 1, 1, 1, 1, 1, 1, 0, 0, 0, 0, 0, 0, 0, 0, 0, 0, 0, 0, 0, 0, 0, 0, 0, 0, 0, 0, 0, 0, 0, 0, 0, 0, 0, 0, 0, 0, 0, 0, 0, 0, 0, 0, 0, 0, 0, 0, 0, 0, 0, 0, 0, 0, 0, 0, 0, 0, 0, 0, 0, 0, 0, 0, 0, 0, 0, 0, 0, 0, 0, 0, 0, 0, 0, 0, 0, 0, 0, 0, 0, 0, 0, 0, 0, 0, 0, 0, 0, 0, 0, 0, 0, 0, 0, 0, 0, 0, 0, 0, 0, 0, 0, 0, 0, 0, 0, 0, 0, 0, 0, 0, 0, 0, 0, 0, 0, 0, 0, 0, 0, 0, 0, 0, 0, 0, 0, 0, 0, 0, 0, 0, 0, 0, 0, 0, 0, 0, 0, 0, 0, 0, 0, 0, 0, 0, 0, 0, 0, 0, 0, 0, 0, 0, 0, 0, 0, 0, 0, 0, 0, 0, 0, 0, 0, 0, 0, 0, 0, 0, 0, 0, 0, 0, 0, 0, 0, 0, 0, 0, 0, 0, 0, 0, 0, 0, 0, 0, 0, 0, 0, 0, 0, 0, 0, 0, 0, 0, 0, 0, 0, 0, 0, 0, 0, 0, 0, 0, 0, 0, 0, 0, 0, 0, 1, 1, 1, 1, 1, 1, 1, 1, 1, 1, 1, 1, 1, 1, 1, 1, 1, 1, 1, 1, 1, 1, 1, 1, 1, 1, 1, 1, 1, 1, 1, 1, 1, 1, 1, 1, 1, 1, 1, 1, 1, 1, 1, 1, 1, 1, 1, 1, 1, 1, 1, 1, 1, 1, 1, 1, 1, 1, 1, 1, 1, 1, 1, 1, 1, 1, 1, 1, 1, 1, 1, 1, 1, 1, 1, 1, 1, 1, 1, 1, 1, 1, 1, 1, 1, 1, 1, 1, 1, 1, 1, 1, 1, 1, 1, 1, 1, 1, 1, 1, 1, 1, 1, 1, 1, 1, 1, 1, 1, 1, 1, 1, 1, 1, 1, 1, 1, 1, 1, 1, 1, 1, 1, 1, 1, 1, 1, 1, 1, 1, 1, 1, 1, 1, 1, 1, 1, 1, 1, 1, 1, 1, 1, 1, 1, 1, 1, 1, 1, 1, 1, 1, 1, 1, 1, 1, 1, 1, 1, 1, 1, 1, 1, 1, 1, 1, 1, 1, 1, 1, 1, 1, 1, 1, 1, 1, 1, 1, 1, 1, 1, 1, 1, 1, 1, 1, 1, 1, 1, 1, 1, 1])
_uv = me_plane_002.uv_layers.new(name='UVMap')
_uv.uv.foreach_set('vector', [0.8707, 0.9119, 0.1293, 0.9119, 0.1293, 0.9119, 0.8707, 0.9119, 0.1293, 0.08808, 0.1293, 0.9119, 0.0, 1.0, 0.0, 0.0, 0.8707, 0.08808, 0.1293, 0.08808, 0.0, 0.0, 1.0, 0.0, 0.8707, 0.9119, 0.8707, 0.08808, 1.0, 0.0, 1.0, 1.0, 0.1293, 0.9119, 0.8707, 0.9119, 1.0, 1.0, 0.0, 1.0, 0.8231, 0.8795, 0.1769, 0.8795, 0.1769, 0.8795, 0.8231, 0.8795, 0.1293, 0.08808, 0.8707, 0.08808, 0.8707, 0.08808, 0.1293, 0.08808, 0.8707, 0.08808, 0.8707, 0.9119, 0.8707, 0.9119, 0.8707, 0.08808, 0.1293, 0.9119, 0.1293, 0.08808, 0.1293, 0.08808, 0.1293, 0.9119, 0.1769, 0.1205, 0.1769, 0.8795, 0.1293, 0.9119, 0.1293, 0.08808, 0.8231, 0.1205, 0.1769, 0.1205, 0.1293, 0.08808, 0.8707, 0.08808, 0.8231, 0.8795, 0.8231, 0.1205, 0.8707, 0.08808, 0.8707, 0.9119, 0.1769, 0.8795, 0.8231, 0.8795, 0.8707, 0.9119, 0.1293, 0.9119, 0.8231, 0.1205, 0.8231, 0.8795, 0.8231, 0.8795, 0.8231, 0.1205, 0.1769, 0.1205, 0.8231, 0.1205, 0.8231, 0.1205, 0.1769, 0.1205, 0.8231, 0.1205, 0.8231, 0.8795, 0.8231, 0.8795, 0.8231, 0.1205, 0.1769, 0.8795, 0.1769, 0.1205, 0.1769, 0.1205, 0.1769, 0.8795, 0.8231, 0.1205, 0.8231, 0.8795, 0.8231, 0.8795, 0.8231, 0.1205, 0.1769, 0.8795, 0.1769, 0.1205, 0.1769, 0.1205, 0.1769, 0.8795, 0.8231, 0.8795, 0.1769, 0.8795, 0.1769, 0.8795, 0.8231, 0.8795, 0.1769, 0.1205, 0.8231, 0.1205, 0.8231, 0.1205, 0.1769, 0.1205, 0.1769, 0.8795, 0.1769, 0.1205, 0.1769, 0.1205, 0.1769, 0.8795, 0.8231, 0.8795, 0.1769, 0.8795, 0.1769, 0.8795, 0.8231, 0.8795, 0.1769, 0.1205, 0.8231, 0.1205, 0.8231, 0.1205, 0.1769, 0.1205, 0.0, 0.0, 0.0, 0.0, 0.0, 0.0, 0.0, 0.0, 0.0, 0.0, 0.0, 0.0, 0.0, 0.0, 0.0, 0.0, 0.0, 0.0, 0.0, 0.0, 0.0, 0.0, 0.0, 0.0, 0.0, 0.0, 0.0, 0.0, 0.0, 0.0, 0.0, 0.0, 0.0, 0.0, 0.0, 0.0, 0.0, 0.0, 0.0, 0.0, 0.0, 0.0, 0.0, 0.0, 0.0, 0.0, 0.0, 0.0, 0.0, 0.0, 0.0, 0.0, 0.0, 0.0, 0.0, 0.0, 0.0, 0.0, 0.0, 0.0, 0.0, 0.0, 0.0, 0.0, 0.0, 0.0, 0.0, 0.0, 0.0, 0.0, 0.0, 0.0, 0.0, 0.0, 0.0, 0.0, 0.0, 0.0, 0.0, 0.0, 0.0, 0.0, 0.0, 0.0, 0.0, 0.0, 0.0, 0.0, 0.0, 0.0, 0.0, 0.0, 0.0, 0.0, 0.0, 0.0, 0.0, 0.0, 0.0, 0.0, 0.0, 0.0, 0.0, 0.0, 0.0, 0.0, 0.0, 0.0, 0.0, 0.0, 0.0, 0.0, 0.0, 0.0, 0.0, 0.0, 0.0, 0.0, 0.0, 0.0, 0.0, 0.0, 0.0, 0.0, 0.0, 0.0, 0.0, 0.0, 0.0, 0.0, 0.0, 0.0, 0.0, 0.0, 0.0, 0.0, 0.0, 0.0, 0.0, 0.0, 0.0, 0.0, 0.0, 0.0, 0.0, 0.0, 0.0, 0.0, 0.0, 0.0, 0.0, 0.0, 0.0, 0.0, 0.0, 0.0, 0.0, 0.0, 0.0, 0.0, 0.0, 0.0, 0.0, 0.0, 0.0, 0.0, 0.0, 0.0, 0.0, 0.0, 0.0, 0.0, 0.0, 0.0, 0.0, 0.0, 0.0, 0.0, 0.0, 0.0, 0.0, 0.0, 0.0, 0.0, 0.0, 0.0, 0.0, 0.0, 0.0, 0.0, 0.0, 0.0, 0.0, 0.0, 0.0, 0.0, 0.0, 0.0, 0.0, 0.0, 0.0, 0.0, 0.0, 0.0, 0.0, 0.0, 0.0, 0.0, 0.0, 0.0, 0.0, 0.0, 0.0, 0.0, 0.0, 0.0, 0.0, 0.0, 0.0, 0.0, 0.0, 0.0, 0.0, 0.0, 0.0, 0.0, 0.0, 0.0, 0.0, 0.0, 0.0, 0.0, 0.0, 0.0, 0.0, 0.0, 0.0, 0.0, 0.0, 0.0, 0.0, 0.0, 0.0, 0.0, 0.0, 0.0, 0.0, 0.0, 0.0, 0.0, 0.0, 0.0, 0.0, 0.0, 0.0, 0.0, 0.0, 0.0, 0.0, 0.0, 0.0, 0.0, 0.0, 0.0, 0.0, 0.0, 0.0, 0.0, 0.0, 0.0, 0.0, 0.0, 0.0, 0.0, 0.0, 0.0, 0.0, 0.0, 0.0, 0.0, 0.0, 0.0, 0.0, 0.0, 0.0, 0.0, 0.0, 0.0, 0.0, 0.0, 0.0, 0.0, 0.0, 0.0, 0.0, 0.0, 0.0, 0.0, 0.0, 0.0, 0.0, 0.0, 0.0, 0.0, 0.0, 0.0, 0.0, 0.0, 0.0, 0.0, 0.0, 0.0, 0.0, 0.0, 0.0, 0.0, 0.0, 0.0, 0.0, 0.0, 0.0, 0.0, 0.0, 0.0, 0.0, 0.0, 0.0, 0.0, 0.0, 0.0, 0.0, 0.0, 0.0, 0.0, 0.0, 0.0, 0.0, 0.0, 0.0, 0.0, 0.0, 0.0, 0.0, 0.0, 0.0, 0.0, 0.0, 0.0, 0.0, 0.0, 0.0, 0.0, 0.0, 0.0, 0.0, 0.0, 0.0, 0.0, 0.0, 0.0, 0.0, 0.0, 0.0, 0.0, 0.0, 0.0, 0.0, 0.0, 0.0, 0.0, 0.0, 0.0, 0.0, 0.0, 0.0, 0.0, 0.0, 0.0, 0.0, 0.0, 0.0, 0.0, 0.0, 0.0, 0.0, 0.0, 0.0, 0.0, 0.0, 0.0, 0.0, 0.0, 0.0, 0.0, 0.0, 0.0, 0.0, 0.0, 0.0, 0.0, 0.0, 0.0, 0.0, 0.0, 0.0, 0.0, 0.0, 0.0, 0.0, 0.0, 0.0, 0.0, 0.0, 0.0, 0.0, 0.0, 0.0, 0.0, 0.0, 0.0, 0.0, 0.0, 0.0, 0.0, 0.0, 0.0, 0.0, 0.0, 0.0, 0.0, 0.0, 0.0, 0.0, 0.0, 0.0, 0.0, 0.0, 0.0, 0.0, 0.0, 0.0, 0.0, 0.0, 0.0, 0.0, 0.0, 0.0, 0.0, 0.0, 0.0, 0.0, 0.0, 0.0, 0.0, 0.0, 0.0, 0.0, 0.0, 0.0, 0.0, 0.0, 0.0, 0.0, 0.0, 0.0, 0.0, 0.0, 0.0, 0.0, 0.0, 0.0, 0.0, 0.0, 0.0, 0.0, 0.0, 0.0, 0.0, 0.0, 0.0, 0.0, 0.0, 0.0, 0.0, 0.0, 0.0, 0.0, 0.0, 0.0, 0.0, 0.0, 0.0, 0.0, 0.0, 0.0, 0.0, 0.0, 0.0, 0.0, 0.0, 0.0, 0.0, 0.0, 0.0, 0.0, 0.0, 0.0, 0.0, 0.0, 0.0, 0.0, 0.0, 0.0, 0.0, 0.0, 0.0, 0.0, 0.0, 0.0, 0.0, 0.0, 0.0, 0.0, 0.0, 0.0, 0.0, 0.0, 0.0, 0.0, 0.0, 0.0, 0.0, 0.0, 0.0, 0.0, 0.0, 0.0, 0.0, 0.0, 0.0, 0.0, 0.0, 0.0, 0.0, 0.0, 0.0, 0.0, 0.0, 0.0, 0.0, 0.0, 0.0, 0.0, 0.0, 0.0, 0.0, 0.0, 0.0, 0.0, 0.0, 0.0, 0.0, 0.0, 0.0, 0.0, 0.0, 0.0, 0.0, 0.0, 0.0, 0.0, 0.0, 0.0, 0.0, 0.0, 0.0, 0.0, 0.0, 0.0, 0.0, 0.0, 0.0, 0.0, 0.0, 0.0, 0.0, 0.0, 0.0, 0.0, 0.0, 0.0, 0.0, 0.0, 0.0, 0.0, 0.0, 0.0, 0.0, 0.0, 0.0, 0.0, 0.0, 0.0, 0.0, 0.0, 0.0, 0.0, 0.0, 0.0, 0.0, 0.0, 0.0, 0.0, 0.0, 0.0, 0.0, 0.0, 0.0, 0.0, 0.0, 0.0, 0.0, 0.0, 0.0, 0.0, 0.0, 0.0, 0.0, 0.0, 0.0, 0.0, 0.0, 0.0, 0.0, 0.0, 0.0, 0.0, 0.0, 0.0, 0.0, 0.0, 0.0, 0.0, 0.0, 0.0, 0.0, 0.0, 0.0, 0.0, 0.0, 0.0, 0.0, 0.0, 0.0, 0.0, 0.0, 0.0, 0.0, 0.0, 0.0, 0.0, 0.0, 0.0, 0.0, 0.0, 0.0, 0.0, 0.0, 0.0, 0.0, 0.0, 0.0, 0.0, 0.0, 0.0, 0.0, 0.0, 0.0, 0.0, 0.0, 0.0, 0.0, 0.0, 0.0, 0.0, 0.0, 0.0, 0.0, 0.0, 0.0, 0.0, 0.0, 0.0, 0.0, 0.0, 0.0, 0.0, 0.0, 0.0, 0.0, 0.0, 0.0, 0.0, 0.0, 0.0, 0.0, 0.0, 0.0, 0.0, 0.0, 0.0, 0.0, 0.0, 0.0, 0.0, 0.0, 0.0, 0.0, 0.0, 0.0, 0.0, 0.0, 0.0, 0.0, 0.0, 0.0, 0.0, 0.0, 0.0, 0.0, 0.0, 0.0, 0.0, 0.0, 0.0, 0.0, 0.0, 0.0, 0.0, 0.0, 0.0, 0.0, 0.0, 0.0, 0.0, 0.0, 0.0, 0.0, 0.0, 0.0, 0.0, 0.0, 0.0, 0.0, 0.0, 0.0, 0.0, 0.0, 0.0, 0.0, 0.0, 0.0, 0.0, 0.0, 0.0, 0.0, 0.0, 0.0, 0.0, 0.0, 0.0, 0.0, 0.0, 0.0, 0.0, 0.0, 0.0, 0.0, 0.0, 0.0, 0.0, 0.0, 0.0, 0.0, 0.0, 0.0, 0.0, 0.0, 0.0, 0.0, 0.0, 0.0, 0.0, 0.0, 0.0, 0.0, 0.0, 0.0, 0.0, 0.0, 0.0, 0.0, 0.0, 0.0, 0.0, 0.0, 0.0, 0.0, 0.0, 0.0, 0.0, 0.0, 0.0, 0.0, 0.0, 0.0, 0.0, 0.0, 0.0, 0.0, 0.0, 0.0, 0.0, 0.0, 0.0, 0.0, 0.0, 0.0, 0.0, 0.0, 0.0, 0.0, 0.0, 0.0, 0.0, 0.0, 0.0, 0.0, 0.0, 0.0, 0.0, 0.0, 0.0, 0.0, 0.0, 0.0, 0.0, 0.0, 0.0, 0.0, 0.0, 0.0, 0.0, 0.0, 0.0, 0.0, 0.0, 0.0, 0.0, 0.0, 0.0, 0.0, 0.0, 0.0, 0.0, 0.0, 0.0, 0.0, 0.0, 0.0, 0.0, 0.0, 0.0, 0.0, 0.0, 0.0, 0.0, 0.0, 0.0, 0.0, 0.0, 0.0, 0.0, 0.0, 0.0, 0.0, 0.0, 0.0, 0.0, 0.0, 0.0, 0.0, 0.0, 0.0, 0.0, 0.0, 0.0, 0.0, 0.0, 0.0, 0.0, 0.0, 0.0, 0.0, 0.0, 0.0, 0.0, 0.0, 0.0, 0.0, 0.0, 0.0, 0.0, 0.0, 0.0, 0.0, 0.0, 0.0, 0.0, 0.0, 0.0, 0.0, 0.0, 0.0, 0.0, 0.0, 0.0, 0.0, 0.0, 0.0, 0.0, 0.0, 0.0, 0.0, 0.0, 0.0, 0.0, 0.0, 0.0, 0.0, 0.0, 0.0, 0.0, 0.0, 0.0, 0.0, 0.0, 0.0, 0.0, 0.0, 0.0, 0.0, 0.0, 0.0, 0.0, 0.0, 0.0, 0.0, 0.0, 0.0, 0.0, 0.0, 0.0, 0.0, 0.0, 0.0, 0.0, 0.0, 0.0, 0.0, 0.0, 0.0, 0.0, 0.0, 0.0, 0.0, 0.0, 0.0, 0.0, 0.0, 0.0, 0.0, 0.0, 0.0, 0.0, 0.0, 0.0, 0.0, 0.0, 0.0, 0.0, 0.0, 0.0, 0.0, 0.0, 0.0, 0.0, 0.0, 0.0, 0.0, 0.0, 0.0, 0.0, 0.0, 0.0, 0.0, 0.0, 0.0, 0.0, 0.0, 0.0, 0.0, 0.0, 0.0, 0.0, 0.0, 0.0, 0.0, 0.0, 0.0, 0.0, 0.0, 0.0, 0.0, 0.0, 0.0, 0.0, 0.0, 0.0, 0.0, 0.0, 0.0, 0.0, 0.0, 0.0, 0.0, 0.0, 0.0, 0.0, 0.0, 0.0, 0.0, 0.0, 0.0, 0.0, 0.0, 0.0, 0.0, 0.0, 0.0, 0.0, 0.0, 0.0, 0.0, 0.0, 0.0, 0.0, 0.0, 0.0, 0.0, 0.0, 0.0, 0.0, 0.0, 0.0, 0.0, 0.0, 0.0, 0.0, 0.0, 0.0, 0.0, 0.0, 0.0, 0.0, 0.0, 0.0, 0.0, 0.0, 0.0, 0.0, 0.0, 0.0, 0.0, 0.0, 0.0, 0.0, 0.0, 0.0, 0.0, 0.0, 0.0, 0.0, 0.0, 0.0, 0.0, 0.0, 0.0, 0.0, 0.0, 0.0, 0.0, 0.0, 0.0, 0.0, 0.0, 0.0, 0.0, 0.0, 0.0, 0.0, 0.0, 0.0, 0.0, 0.0, 0.0, 0.0, 0.0, 0.0, 0.0, 0.0, 0.0, 0.0, 0.0, 0.0, 0.0, 0.0, 0.0, 0.0, 0.0, 0.0, 0.0, 0.0, 0.0, 0.0, 0.0, 0.0, 0.0, 0.0, 0.0, 0.0, 0.0, 0.0, 0.0, 0.0, 0.0, 0.0, 0.0, 0.0, 0.0, 0.0, 0.0, 0.0, 0.0, 0.0, 0.0, 0.0, 0.0, 0.0, 0.0, 0.0, 0.0, 0.0, 0.0, 0.0, 0.0, 0.0, 0.0, 0.0, 0.0, 0.0, 0.0, 0.0, 0.0, 0.0, 0.0, 0.0, 0.0, 0.0, 0.0, 0.0, 0.0, 0.0, 0.0, 0.0, 0.0, 0.0, 0.0, 0.0, 0.0, 0.0, 0.0, 0.0, 0.0, 0.0, 0.0, 0.0, 0.0, 0.0, 0.0, 0.0, 0.0, 0.0, 0.0, 0.0, 0.0, 0.0, 0.0, 0.0, 0.0, 0.0, 0.0, 0.0, 0.0, 0.0, 0.0, 0.0, 0.0, 0.0, 0.0, 0.0, 0.0, 0.0, 0.0, 0.0, 0.0, 0.0, 0.0, 0.0, 0.0, 0.0, 0.0, 0.0, 0.0, 0.0, 0.0, 0.0, 0.0, 0.0, 0.0, 0.0, 0.0, 0.0, 0.0, 0.0, 0.0, 0.0, 0.0, 0.0, 0.0, 0.0, 0.0, 0.0, 0.0, 0.0, 0.0, 0.0, 0.0, 0.0, 0.0, 0.0, 0.0, 0.0, 0.0, 0.0, 0.0, 0.0, 0.0, 0.0, 0.0, 0.0, 0.0, 0.0, 0.0, 0.0, 0.0, 0.0, 0.0, 0.0, 0.0, 0.0, 0.0, 0.0, 0.0, 0.0, 0.0, 0.0, 0.0, 0.0, 0.0, 0.0, 0.0, 0.0, 0.0, 0.0, 0.0, 0.0, 0.0, 0.0, 0.0, 0.0, 0.0, 0.0, 0.0, 0.0, 0.0, 0.0, 0.0, 0.0, 0.0, 0.0, 0.0, 0.0, 0.0, 0.0, 0.0, 0.0, 0.0, 0.0, 0.0, 0.0, 0.0, 0.0, 0.0, 0.0, 0.0, 0.0, 0.0, 0.0, 0.0, 0.0, 0.0, 0.0, 0.0, 0.0, 0.0, 0.0, 0.0, 0.0, 0.0, 0.0, 0.0, 0.0, 0.0, 0.0, 0.0, 0.0, 0.0, 0.0, 0.0, 0.0, 0.0, 0.0, 0.0, 0.0, 0.0, 0.0, 0.0, 0.0, 0.0, 0.0, 0.0, 0.0, 0.0, 0.0, 0.0, 0.0, 0.0, 0.0, 0.0, 0.0, 0.0, 0.0, 0.0, 0.0, 0.0, 0.0, 0.0, 0.0, 0.0, 0.0, 0.0, 0.0, 0.0, 0.0, 0.0, 0.0, 0.0, 0.0, 0.0, 0.0, 0.0, 0.0, 0.0, 0.0, 0.0, 0.0, 0.0, 0.0, 0.0, 0.0, 0.0, 0.0, 0.0, 0.0, 0.0, 0.0, 0.0, 0.0, 0.0, 0.0, 0.0, 0.0, 0.0, 0.0, 0.0, 0.0, 0.0, 0.0, 0.0, 0.0, 0.0, 0.0, 0.0, 0.0, 0.0, 0.0, 0.0, 0.0, 0.0, 0.0, 0.0, 0.0, 0.0, 0.0, 0.0, 0.0, 0.0, 0.0, 0.0, 0.0, 0.0, 0.0, 0.0, 0.0, 0.0, 0.0, 0.0, 0.0, 0.0, 0.0, 0.0, 0.0, 0.0, 0.0, 0.0, 0.0, 0.0, 0.0, 0.0, 0.0, 0.0, 0.0, 0.0, 0.0, 0.0, 0.0, 0.0, 0.0, 0.0, 0.0, 0.0, 0.0, 0.0, 0.0, 0.0, 0.0, 0.0, 0.0, 0.0, 0.0, 0.0, 0.0, 0.0, 0.0, 0.0, 0.0, 0.0, 0.0, 0.0, 0.0, 0.0, 0.0, 0.0, 0.0, 0.0, 0.0, 0.0, 0.0, 0.0, 0.0, 0.0, 0.0, 0.0, 0.0, 0.0, 0.0, 0.0, 0.0, 0.0, 0.0, 0.0, 0.0, 0.0, 0.0, 0.0, 0.0, 0.0, 0.0, 0.0, 0.0, 0.0, 0.0, 0.0, 0.0, 0.0, 0.0, 0.0, 0.0, 0.0, 0.0, 0.0, 0.0, 0.0, 0.0, 0.0, 0.0, 0.0, 0.0, 0.0, 0.0, 0.0, 0.0, 0.0, 0.0, 0.0, 0.0, 0.0, 0.0, 0.0, 0.0, 0.0, 0.0, 0.0, 0.0, 0.0, 0.0, 0.0, 0.0, 0.0, 0.0, 0.0, 0.0, 0.0, 0.0, 0.0, 0.0, 0.0, 0.0, 0.0, 0.0, 0.0, 0.0, 0.0, 0.0, 0.0, 0.0, 0.0, 0.0, 0.0, 0.0, 0.0, 0.0, 0.0, 0.0, 0.0, 0.0, 0.0, 0.0, 0.0, 0.0, 0.0, 0.0, 0.0, 0.0, 0.0, 0.0, 0.0, 0.0, 0.0, 0.0, 0.0, 0.0, 0.0, 0.0, 0.0, 0.0, 0.0, 0.0, 0.0, 0.0, 0.0, 0.0, 0.0, 0.0, 0.0, 0.0, 0.0, 0.0, 0.0, 0.0, 0.0, 0.0, 0.0, 0.0, 0.0, 0.0, 0.0, 0.0, 0.0, 0.0, 0.0, 0.0, 0.0, 0.0, 0.0, 0.0, 0.0, 0.0, 0.0, 0.0, 0.0, 0.0, 0.0, 0.0, 0.0, 0.0, 0.0, 0.0, 0.0, 0.0, 0.0, 0.0, 0.0, 0.0, 0.0, 0.0, 0.0, 0.0, 0.0, 0.0, 0.0, 0.0, 0.0, 0.0, 0.0, 0.0, 0.0, 0.0, 0.0, 0.0, 0.0, 0.0, 0.0, 0.0, 0.0, 0.0, 0.0, 0.0, 0.0, 0.0, 0.0, 0.0, 0.0, 0.0, 0.0, 0.0, 0.0, 0.0, 0.0, 0.0, 0.0, 0.0, 0.0, 0.0, 0.0, 0.0, 0.0, 0.0, 0.0, 0.0, 0.0, 0.0, 0.0, 0.0, 0.0, 0.0, 0.0, 0.0, 0.0, 0.0, 0.0, 0.0, 0.0, 0.0, 0.0, 0.0, 0.0, 0.0, 0.0, 0.0, 0.0, 0.0, 0.0, 0.0, 0.0, 0.0, 0.0, 0.0, 0.0, 0.0, 0.0, 0.0, 0.0, 0.0, 0.0, 0.0, 0.0, 0.0, 0.0, 0.0, 0.0, 0.0, 0.0, 0.0, 0.0, 0.0, 0.0, 0.0, 0.0, 0.0, 0.0, 0.0, 0.0, 0.0, 0.0, 0.0, 0.0, 0.0, 0.0, 0.0, 0.0, 0.0, 0.0, 0.0, 0.0, 0.0, 0.0, 0.0, 0.0, 0.0, 0.0, 0.0, 0.0, 0.0, 0.0, 0.0, 0.0, 0.0, 0.0, 0.0, 0.0, 0.0, 0.0, 0.0, 0.0, 0.0, 0.0, 0.0, 0.0, 0.0, 0.0, 0.0, 0.0, 0.0, 0.0, 0.0, 0.0, 0.0, 0.0, 0.0, 0.0, 0.0, 0.0, 0.0, 0.0, 0.0, 0.0, 0.0, 0.0, 0.0, 0.0, 0.0, 0.0, 0.0, 0.0, 0.0, 0.0, 0.0, 0.0, 0.0, 0.0, 0.0, 0.0, 0.0, 0.0, 0.0, 0.0, 0.0, 0.0, 0.0, 0.0, 0.0, 0.0, 0.0, 0.0, 0.0, 0.0, 0.0, 0.0, 0.0, 0.0, 0.0, 0.0, 0.0, 0.0, 0.0, 0.0, 0.0, 0.0, 0.0, 0.0, 0.0, 0.0, 0.0, 0.0, 0.0, 0.0, 0.0, 0.0, 0.0, 0.0, 0.0, 0.0, 0.0, 0.0, 0.0, 0.0, 0.0, 0.0, 0.0, 0.0, 0.0, 0.0, 0.0, 0.0, 0.0, 0.0, 0.0, 0.0, 0.0, 0.0, 0.0, 0.0, 0.0, 0.0, 0.0, 0.0, 0.0, 0.0, 0.0, 0.0, 0.0, 0.0, 0.0, 0.0, 0.0, 0.0, 0.0, 0.0, 0.0, 0.0, 0.0, 0.0, 0.0, 0.0, 0.0, 0.0, 0.0, 0.0, 0.0, 0.0, 0.0, 0.0, 0.0, 0.0, 0.0, 0.0, 0.0, 0.0, 0.0, 0.0, 0.0, 0.0, 0.0, 0.0, 0.0, 0.0, 0.0, 0.0, 0.0, 0.0, 0.0, 0.0, 0.0, 0.0, 0.0, 0.0, 0.0, 0.0, 0.0, 0.0, 0.0, 0.0, 0.0, 0.0, 0.0, 0.0, 0.0, 0.0, 0.0, 0.0, 0.0, 0.0, 0.0, 0.0, 0.0, 0.0, 0.0, 0.0, 0.0, 0.0, 0.0, 0.0, 0.0, 0.0, 0.0, 0.0, 0.0, 0.0, 0.0, 0.0, 0.0, 0.0, 0.0, 0.0, 0.0, 0.0, 0.0, 0.0, 0.0, 0.0, 0.0, 0.0, 0.0, 0.0, 0.0, 0.0, 0.0, 0.0, 0.0, 0.0, 0.0, 0.0, 0.0, 0.0, 0.0, 0.0, 0.0, 0.0, 0.0, 0.0, 0.0, 0.0, 0.0, 0.0, 0.0, 0.0, 0.0, 0.0, 0.0, 0.0, 0.0, 0.0, 0.0, 0.0, 0.0, 0.0, 0.0, 0.0, 0.0, 0.0, 0.0, 0.0, 0.0, 0.0, 0.0, 0.0, 0.0, 0.0, 0.0, 0.0, 0.0, 0.0, 0.0, 0.0, 0.0, 0.0, 0.0, 0.0, 0.0, 0.0, 0.0, 0.0, 0.0, 0.0, 0.0, 0.0, 0.0, 0.0, 0.0, 0.0, 0.0, 0.0, 0.0, 0.0, 0.0, 0.0, 0.0, 0.0, 0.0, 0.0, 0.0, 0.0, 0.0, 0.0, 0.0, 0.0, 0.0, 0.0, 0.0, 0.0, 0.0, 0.0, 0.0, 0.0, 0.0, 0.0, 0.0, 0.0, 0.0, 0.0, 0.0, 0.0, 0.0, 0.0, 0.0, 0.0, 0.0, 0.0, 0.0, 0.0, 0.0, 0.0, 0.0, 0.0, 0.0, 0.0, 0.0, 0.0, 0.0, 0.0, 0.0, 0.0, 0.0, 0.0, 0.0, 0.0, 0.0, 0.0, 0.0, 0.0, 0.0, 0.0, 0.0, 0.0, 0.0, 0.0, 0.0, 0.0, 0.0, 0.0, 0.0, 0.0, 0.0, 0.0, 0.0, 0.0, 0.0, 0.0, 0.0, 0.0, 0.0, 0.0, 0.0, 0.0, 0.0, 0.0, 0.0, 0.0, 0.0, 0.0, 0.0, 0.0, 0.0, 0.0, 0.0, 0.0, 0.0, 0.0, 0.0, 0.0, 0.0, 0.0, 0.0, 0.0, 0.0, 0.0, 0.0, 0.0, 0.0, 0.0, 0.0, 0.0, 0.0, 0.0, 0.0, 0.0, 0.0, 0.0, 0.0, 0.0, 0.0, 0.0, 0.0, 0.0, 0.0, 0.0, 0.0, 0.0, 0.0, 0.0, 0.0, 0.0, 0.0, 0.0, 0.0, 0.0, 0.0, 0.0, 0.0, 0.0, 0.0, 0.0, 0.0, 0.0, 0.0, 0.0, 0.0, 0.0, 0.0, 0.0, 0.0, 0.0, 0.0, 0.0, 0.0, 0.0, 0.0, 0.0, 0.0, 0.0, 0.0, 0.0, 0.0, 0.0, 0.0, 0.0, 0.0, 0.0, 0.0, 0.0, 0.0, 0.0, 0.0, 0.0, 0.0, 0.0, 0.0, 0.0, 0.0, 0.0, 0.0, 0.0, 0.0, 0.0, 0.0, 0.0, 0.0, 0.0, 0.0, 0.0, 0.0, 0.0, 0.0, 0.0, 0.0, 0.0, 0.0, 0.0, 0.0, 0.0, 0.0, 0.0, 0.0, 0.0, 0.0, 0.0, 0.0, 0.0, 0.0, 0.0, 0.0, 0.0, 0.0, 0.0, 0.0, 0.0, 0.0, 0.0, 0.0, 0.0, 0.0, 0.0, 0.0, 0.0, 0.0, 0.0, 0.0, 0.0, 0.0, 0.0, 0.0, 0.0, 0.0, 0.0, 0.0, 0.0, 0.0, 0.0, 0.0, 0.0, 0.0, 0.0, 0.0, 0.0, 0.0, 0.0, 0.0, 0.0, 0.0, 0.0, 0.0, 0.0, 0.0, 0.0, 0.0, 0.0, 0.0, 0.0, 0.0, 0.0, 0.0, 0.0, 0.0, 0.0, 0.0, 0.0, 0.0, 0.0, 0.0, 0.0, 0.0, 0.0, 0.0, 0.0, 0.0, 0.0, 0.0, 0.0, 0.0, 0.0, 0.0, 0.0, 0.0, 0.0, 0.0, 0.0, 0.0, 0.0, 0.0, 0.0, 0.0, 0.0, 0.0, 0.0, 0.0, 0.0, 0.0, 0.0, 0.0, 0.0, 0.0, 0.0, 0.0, 0.0, 0.0, 0.0, 0.0, 0.0, 0.0, 0.0, 0.0, 0.0, 0.0, 0.0, 0.0, 0.0, 0.0, 0.0, 0.0, 0.0, 0.0, 0.0, 0.0, 0.0, 0.0, 0.0, 0.0, 0.0, 0.0, 0.0, 0.0, 0.0, 0.0, 0.0, 0.0, 0.0, 0.0, 0.0, 0.0, 0.0, 0.0, 0.0, 0.0, 0.0, 0.0, 0.0, 0.0, 0.0, 0.0, 0.0, 0.0, 0.0, 0.0, 0.0, 0.0, 0.0, 0.0, 0.0, 0.0, 0.0, 0.0, 0.0, 0.0, 0.0, 0.0, 0.0, 0.0, 0.0, 0.0, 0.0, 0.0, 0.0, 0.0, 0.0, 0.0, 0.0, 0.0, 0.0, 0.0, 0.0, 0.0, 0.0, 0.0, 0.0, 0.0, 0.0, 0.0, 0.0, 0.0, 0.0, 0.0, 0.0, 0.0, 0.0, 0.0, 0.0, 0.0, 0.0, 0.0, 0.0, 0.0, 0.0, 0.0, 0.0, 0.0, 0.0, 0.0, 0.0, 0.0, 0.0, 0.0, 0.0, 0.0, 0.0, 0.0, 0.0, 0.0, 0.0, 0.0, 0.0, 0.0, 0.0, 0.0, 0.0, 0.0, 0.0, 0.0, 0.0, 0.0, 0.0, 0.0, 0.0, 0.0, 0.0, 0.0, 0.0, 0.0, 0.0, 0.0, 0.0, 0.0, 0.0, 0.0, 0.0, 0.0, 0.0, 0.0, 0.0, 0.0, 0.0, 0.0, 0.0, 0.0, 0.0, 0.0, 0.0, 0.0, 0.0, 0.0, 0.0, 0.0, 0.0, 0.0, 0.0, 0.0, 0.0, 0.0, 0.0, 0.0, 0.0, 0.0, 0.0, 0.0, 0.0, 0.0, 0.0, 0.0, 0.0, 0.0, 0.0, 0.0, 0.0, 0.0, 0.0, 0.0, 0.0, 0.0, 0.0, 0.0, 0.0, 0.0, 0.0, 0.0, 0.0, 0.0, 0.0, 0.0, 0.0, 0.0, 0.0, 0.0, 0.0, 0.0, 0.0, 0.0, 0.0, 0.0, 0.0, 0.0, 0.0, 0.0, 0.0, 0.0, 0.0, 0.0, 0.0, 0.0, 0.0, 0.0, 0.0, 0.0, 0.0, 0.0, 0.0, 0.0, 0.0, 0.0, 0.0, 0.0, 0.0, 0.0, 0.0, 0.0, 0.0, 0.0, 0.0, 0.0, 0.0, 0.0, 0.0, 0.0, 0.0, 0.0, 0.0, 0.0, 0.0, 0.0, 0.0, 0.0, 0.0, 0.0, 0.0, 0.0, 0.0, 0.0, 0.0, 0.0, 0.0, 0.0, 0.0, 0.0, 0.0, 0.0, 0.0, 0.0, 0.0, 0.0, 0.0, 0.0, 0.0, 0.0, 0.0, 0.0, 0.0, 0.0, 0.0, 0.0, 0.0, 0.0, 0.0, 0.0, 0.0, 0.0, 0.0, 0.0, 0.0, 0.0, 0.0, 0.0, 0.0, 0.0, 0.0, 0.0, 0.0, 0.0, 0.0, 0.0, 0.0, 0.0, 0.0, 0.0, 0.0, 0.0, 0.0, 0.0, 0.0, 0.0, 0.0, 0.0, 0.0, 0.0, 0.0, 0.0, 0.0, 0.0, 0.0, 0.0, 0.0, 0.0, 0.0, 0.0, 0.0, 0.0, 0.0, 0.0, 0.0, 0.0, 0.0, 0.0, 0.0, 0.0, 0.0, 0.0, 0.0, 0.0, 0.0, 0.0, 0.0, 0.0, 0.0, 0.0, 0.0, 0.0, 0.0, 0.0, 0.0, 0.0, 0.0, 0.0, 0.0, 0.0, 0.0, 0.0, 0.0, 0.0, 0.0, 0.0, 0.0, 0.0, 0.0, 0.0, 0.0, 0.0, 0.0, 0.0, 0.0, 0.0, 0.0, 0.0, 0.0, 0.0, 0.0, 0.0, 0.0, 0.0, 0.0, 0.0, 0.0, 0.0, 0.0, 0.0, 0.0, 0.0, 0.0, 0.0, 0.0, 0.0, 0.0, 0.0, 0.0, 0.0, 0.0, 0.0, 0.0, 0.0, 0.0, 0.0, 0.0, 0.0, 0.0, 0.0, 0.0, 0.0, 0.0, 0.0, 0.0, 0.0, 0.0, 0.0, 0.0, 0.0, 0.0, 0.0, 0.0, 0.0, 0.0, 0.0, 0.0, 0.0, 0.0, 0.0, 0.0, 0.0, 0.0, 0.0, 0.0, 0.0, 0.0, 0.0, 0.0, 0.0, 0.0, 0.0, 0.0, 0.0, 0.0, 0.0, 0.0, 0.0, 0.0, 0.0, 0.0, 0.0, 0.0, 0.0, 0.0, 0.0, 0.0, 0.0, 0.0, 0.0, 0.0, 0.0, 0.0, 0.0, 0.0, 0.0, 0.0, 0.0, 0.0, 0.0, 0.0, 0.0, 0.0, 0.0, 0.0, 0.0, 0.0, 0.0, 0.0, 0.0, 0.0, 0.0, 0.0, 0.0, 0.0, 0.0, 0.0, 0.0, 0.0, 0.0, 0.0, 0.0, 0.0, 0.0, 0.0, 0.0, 0.0, 0.0, 0.0, 0.0, 0.0, 0.0, 0.0, 0.0, 0.0, 0.0, 0.0, 0.0, 0.0, 0.0, 0.0, 0.0, 0.0, 0.0, 0.0, 0.0, 0.0, 0.0, 0.0, 0.0, 0.0, 0.0, 0.0, 0.0, 0.0, 0.0, 0.0, 0.0, 0.0, 0.0, 0.0, 0.0, 0.0, 0.0, 0.0, 0.0, 0.0, 0.0, 0.0, 0.0, 0.0, 0.0, 0.0, 0.0, 0.0, 0.0, 0.0, 0.0, 0.0, 0.0, 0.0, 0.0, 0.0, 0.0, 0.0, 0.0, 0.0, 0.0, 0.0, 0.0, 0.0, 0.0, 0.0, 0.0, 0.0, 0.0, 0.0, 0.0, 0.0, 0.0, 0.0, 0.0, 0.0, 0.0, 0.0, 0.0, 0.0, 0.0, 0.0, 0.0, 0.0, 0.0, 0.0, 0.0, 0.0, 0.0, 0.0, 0.0, 0.0, 0.0, 0.0, 0.0, 0.0, 0.0, 0.0, 0.0, 0.0, 0.0, 0.0, 0.0, 0.0, 0.0, 0.0, 0.0, 0.0, 0.0, 0.0, 0.0, 0.0, 0.0, 0.0, 0.0, 0.0, 0.0, 0.0, 0.0, 0.0, 0.0, 0.0, 0.0, 0.0, 0.0, 0.0, 0.0, 0.0, 0.0, 0.0, 0.0, 0.0, 0.0, 0.0, 0.0, 0.0, 0.0, 0.0, 0.0, 0.0, 0.0, 0.0, 0.0, 0.0, 0.0, 0.0, 0.0, 0.0, 0.0, 0.0, 0.0, 0.0, 0.0, 0.0, 0.0, 0.0, 0.0, 0.0, 0.0, 0.0, 0.0, 0.0, 0.0, 0.0, 0.0, 0.0, 0.0, 0.0, 0.0, 0.0, 0.0, 0.0, 0.0, 0.0, 0.0, 0.0, 0.0, 0.0, 0.0, 0.0, 0.0, 0.0, 0.0, 0.0, 0.0, 0.0, 0.0, 0.0, 0.0, 0.0, 0.0, 0.0, 0.0, 0.0, 0.0, 0.0, 0.0, 0.0, 0.0, 0.0, 0.0, 0.0, 0.0, 0.0, 0.0, 0.0, 0.0, 0.0, 0.0, 0.0, 0.0, 0.0, 0.0, 0.0, 0.0, 0.0, 0.0, 0.0, 0.0, 0.0, 0.0, 0.0, 0.0, 0.0, 0.0, 0.0, 0.0, 0.0, 0.0, 0.0, 0.0, 0.0, 0.0, 0.0, 0.0, 0.0, 0.0, 0.0, 0.0, 0.0, 0.0, 0.0, 0.0, 0.0, 0.0, 0.0, 0.0, 0.0, 0.0, 0.0, 0.0, 0.0, 0.0, 0.0, 0.0, 0.0, 0.0, 0.0, 0.0, 0.0, 0.0, 0.0, 0.0, 0.0, 0.0, 0.0, 0.0, 0.0, 0.0, 0.0, 0.0, 0.0, 0.0, 0.0, 0.0, 0.0, 0.0, 0.0, 0.0, 0.0, 0.0, 0.0, 0.0, 0.0, 0.0, 0.0, 0.0, 0.0, 0.0, 0.0, 0.0, 0.0, 0.0, 0.0, 0.0, 0.0, 0.0, 0.0, 0.0, 0.0, 0.0, 0.0, 0.0, 0.0, 0.0, 0.0, 0.0, 0.0, 0.0, 0.0, 0.0, 0.0, 0.0, 0.0, 0.0, 0.0])
me_plane_002.materials.append(mat_material_004)
me_plane_002.materials.append(mat_material_006)
me_plane_002.use_remesh_preserve_volume = False
me_plane_002.use_remesh_preserve_attributes = False
me_plane_002.use_mirror_vertex_groups = False
me_plane_002.update()
me_plane_003 = bpy.data.meshes.new('Plane.003')
me_plane_003.from_pydata([(4.768e-07, 6.71, 0.0), (4.57, 6.71, 0.0), (4.768e-07, 6.71, 3.0), (4.57, 6.71, 3.0)], [], [(1, 0, 2, 3)])
_uv = me_plane_003.uv_layers.new(name='UVMap')
_uv.uv.foreach_set('vector', [1.0, 1.0, 0.0, 1.0, 0.0, 1.0, 1.0, 1.0])
me_plane_003.use_remesh_preserve_volume = False
me_plane_003.use_remesh_preserve_attributes = False
me_plane_003.use_mirror_vertex_groups = False
me_plane_003.update()
me_plane_004 = bpy.data.meshes.new('Plane.004')
me_plane_004.from_pydata([(0.0, 0.0, 0.0), (4.768e-07, 6.71, 0.0), (4.768e-07, 6.71, 3.0), (0.0, 0.0, 3.0)], [], [(1, 2, 3, 0)])
_uv = me_plane_004.uv_layers.new(name='UVMap')
_uv.uv.foreach_set('vector', [0.0, 1.0, 0.0, 1.0, 0.0, 0.0, 0.0, 0.0])
me_plane_004.materials.append(mat_material_003)
me_plane_004.use_remesh_preserve_volume = False
me_plane_004.use_remesh_preserve_attributes = False
me_plane_004.use_mirror_vertex_groups = False
me_plane_004.update()
me_plane_005 = bpy.data.meshes.new('Plane.005')
me_plane_005.from_pydata([(0.0, 0.0, 0.0), (4.57, 0.0, 0.0), (0.0, 0.0, 3.0), (4.57, 0.0, 3.0)], [], [(0, 1, 3, 2)])
_uv = me_plane_005.uv_layers.new(name='UVMap')
_uv.uv.foreach_set('vector', [0.0, 0.0, 1.0, 0.0, 1.0, 0.0, 0.0, 0.0])
me_plane_005.materials.append(mat_material)
me_plane_005.use_remesh_preserve_volume = False
me_plane_005.use_remesh_preserve_attributes = False
me_plane_005.use_mirror_vertex_groups = False
me_plane_005.update()
me_plane_006 = bpy.data.meshes.new('Plane.006')
me_plane_006.from_pydata([(4.57, 0.0, 0.0), (4.57, 6.71, 0.0), (4.57, 0.0, 3.0), (4.57, 6.71, 3.0)], [], [(0, 1, 3, 2)])
_uv = me_plane_006.uv_layers.new(name='UVMap')
_uv.uv.foreach_set('vector', [1.0, 0.0, 1.0, 1.0, 1.0, 1.0, 1.0, 0.0])
me_plane_006.materials.append(mat_material_003)
me_plane_006.use_remesh_preserve_volume = False
me_plane_006.use_remesh_preserve_attributes = False
me_plane_006.use_mirror_vertex_groups = False
me_plane_006.update()
me_plane_007 = bpy.data.meshes.new('Plane.007')
me_plane_007.from_pydata([(0.0, 0.0, 0.0), (4.57, 0.0, 0.0), (4.768e-07, 6.71, 0.0), (4.57, 6.71, 0.0)], [], [(0, 2, 3, 1)])
_uv = me_plane_007.uv_layers.new(name='UVMap')
_uv.uv.foreach_set('vector', [0.0, 0.0, 0.0, 1.0, 1.0, 1.0, 1.0, 0.0])
me_plane_007.materials.append(mat_material_007)
me_plane_007.use_remesh_preserve_volume = False
me_plane_007.use_remesh_preserve_attributes = False
me_plane_007.use_mirror_vertex_groups = False
me_plane_007.update()
me_cylinder = bpy.data.meshes.new('Cylinder')
me_cylinder.from_pydata([(0.0, 1.0, -1.0), (0.0, 1.0, 1.0), (0.1951, 0.9808, -1.0), (0.1951, 0.9808, 1.0), (0.3827, 0.9239, -1.0), (0.3827, 0.9239, 1.0), (0.5556, 0.8315, -1.0), (0.5556, 0.8315, 1.0), (0.7071, 0.7071, -1.0), (0.7071, 0.7071, 1.0), (0.8315, 0.5556, -1.0), (0.8315, 0.5556, 1.0), (0.9239, 0.3827, -1.0), (0.9239, 0.3827, 1.0), (0.9808, 0.1951, -1.0), (0.9808, 0.1951, 1.0), (1.0, 7.55e-08, -1.0), (1.0, 7.55e-08, 1.0), (0.9808, -0.1951, -1.0), (0.9808, -0.1951, 1.0), (0.9239, -0.3827, -1.0), (0.9239, -0.3827, 1.0), (0.8315, -0.5556, -1.0), (0.8315, -0.5556, 1.0), (0.7071, -0.7071, -1.0), (0.7071, -0.7071, 1.0), (0.5556, -0.8315, -1.0), (0.5556, -0.8315, 1.0), (0.3827, -0.9239, -1.0), (0.3827, -0.9239, 1.0), (0.1951, -0.9808, -1.0), (0.1951, -0.9808, 1.0), (-3.258e-07, -1.0, -1.0), (-3.258e-07, -1.0, 1.0), (-0.1951, -0.9808, -1.0), (-0.1951, -0.9808, 1.0), (-0.3827, -0.9239, -1.0), (-0.3827, -0.9239, 1.0), (-0.5556, -0.8315, -1.0), (-0.5556, -0.8315, 1.0), (-0.7071, -0.7071, -1.0), (-0.7071, -0.7071, 1.0), (-0.8315, -0.5556, -1.0), (-0.8315, -0.5556, 1.0), (-0.9239, -0.3827, -1.0), (-0.9239, -0.3827, 1.0), (-0.9808, -0.1951, -1.0), (-0.9808, -0.1951, 1.0), (-1.0, 9.656e-07, -1.0), (-1.0, 9.656e-07, 1.0), (-0.9808, 0.1951, -1.0), (-0.9808, 0.1951, 1.0), (-0.9239, 0.3827, -1.0), (-0.9239, 0.3827, 1.0), (-0.8315, 0.5556, -1.0), (-0.8315, 0.5556, 1.0), (-0.7071, 0.7071, -1.0), (-0.7071, 0.7071, 1.0), (-0.5556, 0.8315, -1.0), (-0.5556, 0.8315, 1.0), (-0.3827, 0.9239, -1.0), (-0.3827, 0.9239, 1.0), (-0.1951, 0.9808, -1.0), (-0.1951, 0.9808, 1.0)], [], [(0, 1, 3, 2), (2, 3, 5, 4), (4, 5, 7, 6), (6, 7, 9, 8), (8, 9, 11, 10), (10, 11, 13, 12), (12, 13, 15, 14), (14, 15, 17, 16), (16, 17, 19, 18), (18, 19, 21, 20), (20, 21, 23, 22), (22, 23, 25, 24), (24, 25, 27, 26), (26, 27, 29, 28), (28, 29, 31, 30), (30, 31, 33, 32), (32, 33, 35, 34), (34, 35, 37, 36), (36, 37, 39, 38), (38, 39, 41, 40), (40, 41, 43, 42), (42, 43, 45, 44), (44, 45, 47, 46), (46, 47, 49, 48), (48, 49, 51, 50), (50, 51, 53, 52), (52, 53, 55, 54), (54, 55, 57, 56), (56, 57, 59, 58), (58, 59, 61, 60), (3, 1, 63, 61, 59, 57, 55, 53, 51, 49, 47, 45, 43, 41, 39, 37, 35, 33, 31, 29, 27, 25, 23, 21, 19, 17, 15, 13, 11, 9, 7, 5), (60, 61, 63, 62), (62, 63, 1, 0), (0, 2, 4, 6, 8, 10, 12, 14, 16, 18, 20, 22, 24, 26, 28, 30, 32, 34, 36, 38, 40, 42, 44, 46, 48, 50, 52, 54, 56, 58, 60, 62)])
_uv = me_cylinder.uv_layers.new(name='UVMap')
_uv.uv.foreach_set('vector', [1.0, 0.5, 1.0, 1.0, 0.9688, 1.0, 0.9688, 0.5, 0.9688, 0.5, 0.9688, 1.0, 0.9375, 1.0, 0.9375, 0.5, 0.9375, 0.5, 0.9375, 1.0, 0.9062, 1.0, 0.9062, 0.5, 0.9062, 0.5, 0.9062, 1.0, 0.875, 1.0, 0.875, 0.5, 0.875, 0.5, 0.875, 1.0, 0.8438, 1.0, 0.8438, 0.5, 0.8438, 0.5, 0.8438, 1.0, 0.8125, 1.0, 0.8125, 0.5, 0.8125, 0.5, 0.8125, 1.0, 0.7812, 1.0, 0.7812, 0.5, 0.7812, 0.5, 0.7812, 1.0, 0.75, 1.0, 0.75, 0.5, 0.75, 0.5, 0.75, 1.0, 0.7188, 1.0, 0.7188, 0.5, 0.7188, 0.5, 0.7188, 1.0, 0.6875, 1.0, 0.6875, 0.5, 0.6875, 0.5, 0.6875, 1.0, 0.6562, 1.0, 0.6562, 0.5, 0.6562, 0.5, 0.6562, 1.0, 0.625, 1.0, 0.625, 0.5, 0.625, 0.5, 0.625, 1.0, 0.5938, 1.0, 0.5938, 0.5, 0.5938, 0.5, 0.5938, 1.0, 0.5625, 1.0, 0.5625, 0.5, 0.5625, 0.5, 0.5625, 1.0, 0.5312, 1.0, 0.5312, 0.5, 0.5312, 0.5, 0.5312, 1.0, 0.5, 1.0, 0.5, 0.5, 0.5, 0.5, 0.5, 1.0, 0.4688, 1.0, 0.4688, 0.5, 0.4688, 0.5, 0.4688, 1.0, 0.4375, 1.0, 0.4375, 0.5, 0.4375, 0.5, 0.4375, 1.0, 0.4062, 1.0, 0.4062, 0.5, 0.4062, 0.5, 0.4062, 1.0, 0.375, 1.0, 0.375, 0.5, 0.375, 0.5, 0.375, 1.0, 0.3438, 1.0, 0.3438, 0.5, 0.3438, 0.5, 0.3438, 1.0, 0.3125, 1.0, 0.3125, 0.5, 0.3125, 0.5, 0.3125, 1.0, 0.2812, 1.0, 0.2812, 0.5, 0.2812, 0.5, 0.2812, 1.0, 0.25, 1.0, 0.25, 0.5, 0.25, 0.5, 0.25, 1.0, 0.2188, 1.0, 0.2188, 0.5, 0.2188, 0.5, 0.2188, 1.0, 0.1875, 1.0, 0.1875, 0.5, 0.1875, 0.5, 0.1875, 1.0, 0.1562, 1.0, 0.1562, 0.5, 0.1562, 0.5, 0.1562, 1.0, 0.125, 1.0, 0.125, 0.5, 0.125, 0.5, 0.125, 1.0, 0.09375, 1.0, 0.09375, 0.5, 0.09375, 0.5, 0.09375, 1.0, 0.0625, 1.0, 0.0625, 0.5, 0.2968, 0.4854, 0.25, 0.49, 0.2032, 0.4854, 0.1582, 0.4717, 0.1167, 0.4496, 0.08029, 0.4197, 0.05045, 0.3833, 0.02827, 0.3418, 0.01461, 0.2968, 0.01, 0.25, 0.01461, 0.2032, 0.02827, 0.1582, 0.05045, 0.1167, 0.08029, 0.08029, 0.1167, 0.05045, 0.1582, 0.02827, 0.2032, 0.01461, 0.25, 0.01, 0.2968, 0.01461, 0.3418, 0.02827, 0.3833, 0.05045, 0.4197, 0.08029, 0.4496, 0.1167, 0.4717, 0.1582, 0.4854, 0.2032, 0.49, 0.25, 0.4854, 0.2968, 0.4717, 0.3418, 0.4496, 0.3833, 0.4197, 0.4197, 0.3833, 0.4496, 0.3418, 0.4717, 0.0625, 0.5, 0.0625, 1.0, 0.03125, 1.0, 0.03125, 0.5, 0.03125, 0.5, 0.03125, 1.0, 0.0, 1.0, 0.0, 0.5, 0.75, 0.49, 0.7968, 0.4854, 0.8418, 0.4717, 0.8833, 0.4496, 0.9197, 0.4197, 0.9496, 0.3833, 0.9717, 0.3418, 0.9854, 0.2968, 0.99, 0.25, 0.9854, 0.2032, 0.9717, 0.1582, 0.9496, 0.1167, 0.9197, 0.08029, 0.8833, 0.05045, 0.8418, 0.02827, 0.7968, 0.01461, 0.75, 0.01, 0.7032, 0.01461, 0.6582, 0.02827, 0.6167, 0.05045, 0.5803, 0.08029, 0.5504, 0.1167, 0.5283, 0.1582, 0.5146, 0.2032, 0.51, 0.25, 0.5146, 0.2968, 0.5283, 0.3418, 0.5504, 0.3833, 0.5803, 0.4197, 0.6167, 0.4496, 0.6582, 0.4717, 0.7032, 0.4854])
me_cylinder.materials.append(mat_material_002)
me_cylinder.use_remesh_preserve_volume = False
me_cylinder.use_remesh_preserve_attributes = False
me_cylinder.use_mirror_vertex_groups = False
me_cylinder.update()
me_cylinder_001 = bpy.data.meshes.new('Cylinder.001')
me_cylinder_001.from_pydata([(0.0, 1.0, -1.0), (0.0, 1.0, 1.0), (0.1951, 0.9808, -1.0), (0.1951, 0.9808, 1.0), (0.3827, 0.9239, -1.0), (0.3827, 0.9239, 1.0), (0.5556, 0.8315, -1.0), (0.5556, 0.8315, 1.0), (0.7071, 0.7071, -1.0), (0.7071, 0.7071, 1.0), (0.8315, 0.5556, -1.0), (0.8315, 0.5556, 1.0), (0.9239, 0.3827, -1.0), (0.9239, 0.3827, 1.0), (0.9808, 0.1951, -1.0), (0.9808, 0.1951, 1.0), (1.0, 7.55e-08, -1.0), (1.0, 7.55e-08, 1.0), (0.9808, -0.1951, -1.0), (0.9808, -0.1951, 1.0), (0.9239, -0.3827, -1.0), (0.9239, -0.3827, 1.0), (0.8315, -0.5556, -1.0), (0.8315, -0.5556, 1.0), (0.7071, -0.7071, -1.0), (0.7071, -0.7071, 1.0), (0.5556, -0.8315, -1.0), (0.5556, -0.8315, 1.0), (0.3827, -0.9239, -1.0), (0.3827, -0.9239, 1.0), (0.1951, -0.9808, -1.0), (0.1951, -0.9808, 1.0), (-3.258e-07, -1.0, -1.0), (-3.258e-07, -1.0, 1.0), (-0.1951, -0.9808, -1.0), (-0.1951, -0.9808, 1.0), (-0.3827, -0.9239, -1.0), (-0.3827, -0.9239, 1.0), (-0.5556, -0.8315, -1.0), (-0.5556, -0.8315, 1.0), (-0.7071, -0.7071, -1.0), (-0.7071, -0.7071, 1.0), (-0.8315, -0.5556, -1.0), (-0.8315, -0.5556, 1.0), (-0.9239, -0.3827, -1.0), (-0.9239, -0.3827, 1.0), (-0.9808, -0.1951, -1.0), (-0.9808, -0.1951, 1.0), (-1.0, 9.656e-07, -1.0), (-1.0, 9.656e-07, 1.0), (-0.9808, 0.1951, -1.0), (-0.9808, 0.1951, 1.0), (-0.9239, 0.3827, -1.0), (-0.9239, 0.3827, 1.0), (-0.8315, 0.5556, -1.0), (-0.8315, 0.5556, 1.0), (-0.7071, 0.7071, -1.0), (-0.7071, 0.7071, 1.0), (-0.5556, 0.8315, -1.0), (-0.5556, 0.8315, 1.0), (-0.3827, 0.9239, -1.0), (-0.3827, 0.9239, 1.0), (-0.1951, 0.9808, -1.0), (-0.1951, 0.9808, 1.0)], [], [(0, 1, 3, 2), (2, 3, 5, 4), (4, 5, 7, 6), (6, 7, 9, 8), (8, 9, 11, 10), (10, 11, 13, 12), (12, 13, 15, 14), (14, 15, 17, 16), (16, 17, 19, 18), (18, 19, 21, 20), (20, 21, 23, 22), (22, 23, 25, 24), (24, 25, 27, 26), (26, 27, 29, 28), (28, 29, 31, 30), (30, 31, 33, 32), (32, 33, 35, 34), (34, 35, 37, 36), (36, 37, 39, 38), (38, 39, 41, 40), (40, 41, 43, 42), (42, 43, 45, 44), (44, 45, 47, 46), (46, 47, 49, 48), (48, 49, 51, 50), (50, 51, 53, 52), (52, 53, 55, 54), (54, 55, 57, 56), (56, 57, 59, 58), (58, 59, 61, 60), (3, 1, 63, 61, 59, 57, 55, 53, 51, 49, 47, 45, 43, 41, 39, 37, 35, 33, 31, 29, 27, 25, 23, 21, 19, 17, 15, 13, 11, 9, 7, 5), (60, 61, 63, 62), (62, 63, 1, 0), (0, 2, 4, 6, 8, 10, 12, 14, 16, 18, 20, 22, 24, 26, 28, 30, 32, 34, 36, 38, 40, 42, 44, 46, 48, 50, 52, 54, 56, 58, 60, 62)])
_uv = me_cylinder_001.uv_layers.new(name='UVMap')
_uv.uv.foreach_set('vector', [1.0, 0.5, 1.0, 1.0, 0.9688, 1.0, 0.9688, 0.5, 0.9688, 0.5, 0.9688, 1.0, 0.9375, 1.0, 0.9375, 0.5, 0.9375, 0.5, 0.9375, 1.0, 0.9062, 1.0, 0.9062, 0.5, 0.9062, 0.5, 0.9062, 1.0, 0.875, 1.0, 0.875, 0.5, 0.875, 0.5, 0.875, 1.0, 0.8438, 1.0, 0.8438, 0.5, 0.8438, 0.5, 0.8438, 1.0, 0.8125, 1.0, 0.8125, 0.5, 0.8125, 0.5, 0.8125, 1.0, 0.7812, 1.0, 0.7812, 0.5, 0.7812, 0.5, 0.7812, 1.0, 0.75, 1.0, 0.75, 0.5, 0.75, 0.5, 0.75, 1.0, 0.7188, 1.0, 0.7188, 0.5, 0.7188, 0.5, 0.7188, 1.0, 0.6875, 1.0, 0.6875, 0.5, 0.6875, 0.5, 0.6875, 1.0, 0.6562, 1.0, 0.6562, 0.5, 0.6562, 0.5, 0.6562, 1.0, 0.625, 1.0, 0.625, 0.5, 0.625, 0.5, 0.625, 1.0, 0.5938, 1.0, 0.5938, 0.5, 0.5938, 0.5, 0.5938, 1.0, 0.5625, 1.0, 0.5625, 0.5, 0.5625, 0.5, 0.5625, 1.0, 0.5312, 1.0, 0.5312, 0.5, 0.5312, 0.5, 0.5312, 1.0, 0.5, 1.0, 0.5, 0.5, 0.5, 0.5, 0.5, 1.0, 0.4688, 1.0, 0.4688, 0.5, 0.4688, 0.5, 0.4688, 1.0, 0.4375, 1.0, 0.4375, 0.5, 0.4375, 0.5, 0.4375, 1.0, 0.4062, 1.0, 0.4062, 0.5, 0.4062, 0.5, 0.4062, 1.0, 0.375, 1.0, 0.375, 0.5, 0.375, 0.5, 0.375, 1.0, 0.3438, 1.0, 0.3438, 0.5, 0.3438, 0.5, 0.3438, 1.0, 0.3125, 1.0, 0.3125, 0.5, 0.3125, 0.5, 0.3125, 1.0, 0.2812, 1.0, 0.2812, 0.5, 0.2812, 0.5, 0.2812, 1.0, 0.25, 1.0, 0.25, 0.5, 0.25, 0.5, 0.25, 1.0, 0.2188, 1.0, 0.2188, 0.5, 0.2188, 0.5, 0.2188, 1.0, 0.1875, 1.0, 0.1875, 0.5, 0.1875, 0.5, 0.1875, 1.0, 0.1562, 1.0, 0.1562, 0.5, 0.1562, 0.5, 0.1562, 1.0, 0.125, 1.0, 0.125, 0.5, 0.125, 0.5, 0.125, 1.0, 0.09375, 1.0, 0.09375, 0.5, 0.09375, 0.5, 0.09375, 1.0, 0.0625, 1.0, 0.0625, 0.5, 0.2968, 0.4854, 0.25, 0.49, 0.2032, 0.4854, 0.1582, 0.4717, 0.1167, 0.4496, 0.08029, 0.4197, 0.05045, 0.3833, 0.02827, 0.3418, 0.01461, 0.2968, 0.01, 0.25, 0.01461, 0.2032, 0.02827, 0.1582, 0.05045, 0.1167, 0.08029, 0.08029, 0.1167, 0.05045, 0.1582, 0.02827, 0.2032, 0.01461, 0.25, 0.01, 0.2968, 0.01461, 0.3418, 0.02827, 0.3833, 0.05045, 0.4197, 0.08029, 0.4496, 0.1167, 0.4717, 0.1582, 0.4854, 0.2032, 0.49, 0.25, 0.4854, 0.2968, 0.4717, 0.3418, 0.4496, 0.3833, 0.4197, 0.4197, 0.3833, 0.4496, 0.3418, 0.4717, 0.0625, 0.5, 0.0625, 1.0, 0.03125, 1.0, 0.03125, 0.5, 0.03125, 0.5, 0.03125, 1.0, 0.0, 1.0, 0.0, 0.5, 0.75, 0.49, 0.7968, 0.4854, 0.8418, 0.4717, 0.8833, 0.4496, 0.9197, 0.4197, 0.9496, 0.3833, 0.9717, 0.3418, 0.9854, 0.2968, 0.99, 0.25, 0.9854, 0.2032, 0.9717, 0.1582, 0.9496, 0.1167, 0.9197, 0.08029, 0.8833, 0.05045, 0.8418, 0.02827, 0.7968, 0.01461, 0.75, 0.01, 0.7032, 0.01461, 0.6582, 0.02827, 0.6167, 0.05045, 0.5803, 0.08029, 0.5504, 0.1167, 0.5283, 0.1582, 0.5146, 0.2032, 0.51, 0.25, 0.5146, 0.2968, 0.5283, 0.3418, 0.5504, 0.3833, 0.5803, 0.4197, 0.6167, 0.4496, 0.6582, 0.4717, 0.7032, 0.4854])
me_cylinder_001.materials.append(mat_material_002)
me_cylinder_001.use_remesh_preserve_volume = False
me_cylinder_001.use_remesh_preserve_attributes = False
me_cylinder_001.use_mirror_vertex_groups = False
me_cylinder_001.update()
me_cylinder_002 = bpy.data.meshes.new('Cylinder.002')
me_cylinder_002.from_pydata([(0.0, 1.0, -1.0), (0.0, 1.0, 1.0), (0.1951, 0.9808, -1.0), (0.1951, 0.9808, 1.0), (0.3827, 0.9239, -1.0), (0.3827, 0.9239, 1.0), (0.5556, 0.8315, -1.0), (0.5556, 0.8315, 1.0), (0.7071, 0.7071, -1.0), (0.7071, 0.7071, 1.0), (0.8315, 0.5556, -1.0), (0.8315, 0.5556, 1.0), (0.9239, 0.3827, -1.0), (0.9239, 0.3827, 1.0), (0.9808, 0.1951, -1.0), (0.9808, 0.1951, 1.0), (1.0, 7.55e-08, -1.0), (1.0, 7.55e-08, 1.0), (0.9808, -0.1951, -1.0), (0.9808, -0.1951, 1.0), (0.9239, -0.3827, -1.0), (0.9239, -0.3827, 1.0), (0.8315, -0.5556, -1.0), (0.8315, -0.5556, 1.0), (0.7071, -0.7071, -1.0), (0.7071, -0.7071, 1.0), (0.5556, -0.8315, -1.0), (0.5556, -0.8315, 1.0), (0.3827, -0.9239, -1.0), (0.3827, -0.9239, 1.0), (0.1951, -0.9808, -1.0), (0.1951, -0.9808, 1.0), (-3.258e-07, -1.0, -1.0), (-3.258e-07, -1.0, 1.0), (-0.1951, -0.9808, -1.0), (-0.1951, -0.9808, 1.0), (-0.3827, -0.9239, -1.0), (-0.3827, -0.9239, 1.0), (-0.5556, -0.8315, -1.0), (-0.5556, -0.8315, 1.0), (-0.7071, -0.7071, -1.0), (-0.7071, -0.7071, 1.0), (-0.8315, -0.5556, -1.0), (-0.8315, -0.5556, 1.0), (-0.9239, -0.3827, -1.0), (-0.9239, -0.3827, 1.0), (-0.9808, -0.1951, -1.0), (-0.9808, -0.1951, 1.0), (-1.0, 9.656e-07, -1.0), (-1.0, 9.656e-07, 1.0), (-0.9808, 0.1951, -1.0), (-0.9808, 0.1951, 1.0), (-0.9239, 0.3827, -1.0), (-0.9239, 0.3827, 1.0), (-0.8315, 0.5556, -1.0), (-0.8315, 0.5556, 1.0), (-0.7071, 0.7071, -1.0), (-0.7071, 0.7071, 1.0), (-0.5556, 0.8315, -1.0), (-0.5556, 0.8315, 1.0), (-0.3827, 0.9239, -1.0), (-0.3827, 0.9239, 1.0), (-0.1951, 0.9808, -1.0), (-0.1951, 0.9808, 1.0)], [], [(0, 1, 3, 2), (2, 3, 5, 4), (4, 5, 7, 6), (6, 7, 9, 8), (8, 9, 11, 10), (10, 11, 13, 12), (12, 13, 15, 14), (14, 15, 17, 16), (16, 17, 19, 18), (18, 19, 21, 20), (20, 21, 23, 22), (22, 23, 25, 24), (24, 25, 27, 26), (26, 27, 29, 28), (28, 29, 31, 30), (30, 31, 33, 32), (32, 33, 35, 34), (34, 35, 37, 36), (36, 37, 39, 38), (38, 39, 41, 40), (40, 41, 43, 42), (42, 43, 45, 44), (44, 45, 47, 46), (46, 47, 49, 48), (48, 49, 51, 50), (50, 51, 53, 52), (52, 53, 55, 54), (54, 55, 57, 56), (56, 57, 59, 58), (58, 59, 61, 60), (3, 1, 63, 61, 59, 57, 55, 53, 51, 49, 47, 45, 43, 41, 39, 37, 35, 33, 31, 29, 27, 25, 23, 21, 19, 17, 15, 13, 11, 9, 7, 5), (60, 61, 63, 62), (62, 63, 1, 0)])
_uv = me_cylinder_002.uv_layers.new(name='UVMap')
_uv.uv.foreach_set('vector', [1.0, 0.5, 1.0, 1.0, 0.9688, 1.0, 0.9688, 0.5, 0.9688, 0.5, 0.9688, 1.0, 0.9375, 1.0, 0.9375, 0.5, 0.9375, 0.5, 0.9375, 1.0, 0.9062, 1.0, 0.9062, 0.5, 0.9062, 0.5, 0.9062, 1.0, 0.875, 1.0, 0.875, 0.5, 0.875, 0.5, 0.875, 1.0, 0.8438, 1.0, 0.8438, 0.5, 0.8438, 0.5, 0.8438, 1.0, 0.8125, 1.0, 0.8125, 0.5, 0.8125, 0.5, 0.8125, 1.0, 0.7812, 1.0, 0.7812, 0.5, 0.7812, 0.5, 0.7812, 1.0, 0.75, 1.0, 0.75, 0.5, 0.75, 0.5, 0.75, 1.0, 0.7188, 1.0, 0.7188, 0.5, 0.7188, 0.5, 0.7188, 1.0, 0.6875, 1.0, 0.6875, 0.5, 0.6875, 0.5, 0.6875, 1.0, 0.6562, 1.0, 0.6562, 0.5, 0.6562, 0.5, 0.6562, 1.0, 0.625, 1.0, 0.625, 0.5, 0.625, 0.5, 0.625, 1.0, 0.5938, 1.0, 0.5938, 0.5, 0.5938, 0.5, 0.5938, 1.0, 0.5625, 1.0, 0.5625, 0.5, 0.5625, 0.5, 0.5625, 1.0, 0.5312, 1.0, 0.5312, 0.5, 0.5312, 0.5, 0.5312, 1.0, 0.5, 1.0, 0.5, 0.5, 0.5, 0.5, 0.5, 1.0, 0.4688, 1.0, 0.4688, 0.5, 0.4688, 0.5, 0.4688, 1.0, 0.4375, 1.0, 0.4375, 0.5, 0.4375, 0.5, 0.4375, 1.0, 0.4062, 1.0, 0.4062, 0.5, 0.4062, 0.5, 0.4062, 1.0, 0.375, 1.0, 0.375, 0.5, 0.375, 0.5, 0.375, 1.0, 0.3438, 1.0, 0.3438, 0.5, 0.3438, 0.5, 0.3438, 1.0, 0.3125, 1.0, 0.3125, 0.5, 0.3125, 0.5, 0.3125, 1.0, 0.2812, 1.0, 0.2812, 0.5, 0.2812, 0.5, 0.2812, 1.0, 0.25, 1.0, 0.25, 0.5, 0.25, 0.5, 0.25, 1.0, 0.2188, 1.0, 0.2188, 0.5, 0.2188, 0.5, 0.2188, 1.0, 0.1875, 1.0, 0.1875, 0.5, 0.1875, 0.5, 0.1875, 1.0, 0.1562, 1.0, 0.1562, 0.5, 0.1562, 0.5, 0.1562, 1.0, 0.125, 1.0, 0.125, 0.5, 0.125, 0.5, 0.125, 1.0, 0.09375, 1.0, 0.09375, 0.5, 0.09375, 0.5, 0.09375, 1.0, 0.0625, 1.0, 0.0625, 0.5, 0.2968, 0.4854, 0.25, 0.49, 0.2032, 0.4854, 0.1582, 0.4717, 0.1167, 0.4496, 0.08029, 0.4197, 0.05045, 0.3833, 0.02827, 0.3418, 0.01461, 0.2968, 0.01, 0.25, 0.01461, 0.2032, 0.02827, 0.1582, 0.05045, 0.1167, 0.08029, 0.08029, 0.1167, 0.05045, 0.1582, 0.02827, 0.2032, 0.01461, 0.25, 0.01, 0.2968, 0.01461, 0.3418, 0.02827, 0.3833, 0.05045, 0.4197, 0.08029, 0.4496, 0.1167, 0.4717, 0.1582, 0.4854, 0.2032, 0.49, 0.25, 0.4854, 0.2968, 0.4717, 0.3418, 0.4496, 0.3833, 0.4197, 0.4197, 0.3833, 0.4496, 0.3418, 0.4717, 0.0625, 0.5, 0.0625, 1.0, 0.03125, 1.0, 0.03125, 0.5, 0.03125, 0.5, 0.03125, 1.0, 0.0, 1.0, 0.0, 0.5])
me_cylinder_002.use_remesh_preserve_volume = False
me_cylinder_002.use_remesh_preserve_attributes = False
me_cylinder_002.use_mirror_vertex_groups = False
me_cylinder_002.update()

# ---- objects
ob_plane_001 = bpy.data.objects.new('Plane.001', me_plane_001)
ob_plane_002 = bpy.data.objects.new('Plane.002', me_plane_002)
ob_plane_003 = bpy.data.objects.new('Plane.003', me_plane_003)
ob_plane_004 = bpy.data.objects.new('Plane.004', me_plane_004)
ob_plane_005 = bpy.data.objects.new('Plane.005', me_plane_005)
ob_plane_006 = bpy.data.objects.new('Plane.006', me_plane_006)
ob_plane_007 = bpy.data.objects.new('Plane.007', me_plane_007)
ob_cylinder = bpy.data.objects.new('Cylinder', me_cylinder)
ob_cylinder_001 = bpy.data.objects.new('Cylinder.001', me_cylinder_001)
ob_spot = bpy.data.objects.new('Spot', light_spot)
ob_spot_001 = bpy.data.objects.new('Spot.001', light_spot_001)
ob_spot_002 = bpy.data.objects.new('Spot.002', light_spot_002)
ob_spot_003 = bpy.data.objects.new('Spot.003', light_spot_006)
ob_spot_004 = bpy.data.objects.new('Spot.004', light_spot_007)
ob_spot_005 = bpy.data.objects.new('Spot.005', light_spot_008)
ob_camera = bpy.data.objects.new('Camera', cam_camera_001)
ob_spot_006 = bpy.data.objects.new('Spot.006', light_spot_009)
ob_spot_007 = bpy.data.objects.new('Spot.007', light_spot_010)
ob_spot_008 = bpy.data.objects.new('Spot.008', light_spot_011)
ob_spot_009 = bpy.data.objects.new('Spot.009', light_spot_012)
ob_spot_010 = bpy.data.objects.new('Spot.010', light_spot_013)
ob_spot_011 = bpy.data.objects.new('Spot.011', light_spot_014)
ob_cylinder_002 = bpy.data.objects.new('Cylinder.002', me_cylinder_002)

# ---- transforms, parenting, visibility, modifiers, constraints
ob_plane_001.location = (2.247, 0.005, 1.74)
ob_plane_001.rotation_euler = (1.571, -0.0, 0.0)
ob_plane_001.scale = (1.0, 0.845, 1.0)
ob_plane_001.lineart.crease_threshold = 0.0
ob_plane_002.location = (0.0, 0.0, 0.0)
ob_plane_002.lineart.crease_threshold = 0.0
ob_plane_003.location = (0.0, 0.0, 0.0)
ob_plane_003.lineart.crease_threshold = 0.0
ob_plane_004.location = (0.0, 0.0, 0.0)
ob_plane_004.lineart.crease_threshold = 0.0
ob_plane_005.location = (0.0, 0.0, 0.0)
ob_plane_005.lineart.crease_threshold = 0.0
ob_plane_006.location = (0.0, 0.0, 0.0)
ob_plane_006.lineart.crease_threshold = 0.0
ob_plane_007.location = (0.0, 0.0, 0.0)
ob_plane_007.lineart.crease_threshold = 0.0
ob_cylinder.location = (4.523, 3.366, 2.939)
ob_cylinder.rotation_euler = (1.571, -0.0, 0.0)
ob_cylinder.scale = (-0.005667, -0.005667, 3.309)
ob_cylinder.lineart.crease_threshold = 0.0
ob_cylinder_001.location = (0.04862, 3.366, 2.939)
ob_cylinder_001.rotation_euler = (1.571, -0.0, 0.0)
ob_cylinder_001.scale = (-0.005667, -0.005667, 3.309)
ob_cylinder_001.lineart.crease_threshold = 0.0
ob_spot.location = (4.113, 5.989, 3.006)
ob_spot.lineart.crease_threshold = 0.0
ob_spot_001.location = (4.113, 3.187, 3.006)
ob_spot_001.lineart.crease_threshold = 0.0
ob_spot_002.location = (4.113, 0.9222, 3.006)
ob_spot_002.lineart.crease_threshold = 0.0
ob_spot_003.location = (0.1333, 5.989, 3.006)
ob_spot_003.lineart.crease_threshold = 0.0
ob_spot_004.location = (0.1333, 3.187, 3.006)
ob_spot_004.lineart.crease_threshold = 0.0
ob_spot_005.location = (0.1333, 0.9222, 3.006)
ob_spot_005.lineart.crease_threshold = 0.0
ob_camera.location = (2.285, 5.837, 1.978)
ob_camera.rotation_euler = (1.473, -5.078e-07, -3.135)
ob_camera.lineart.crease_threshold = 0.0
ob_spot_006.location = (3.462, 5.317, 3.365)
ob_spot_006.scale = (0.5866, 0.6724, 1.0)
ob_spot_006.lineart.crease_threshold = 0.0
ob_spot_007.location = (3.462, 3.635, 3.365)
ob_spot_007.scale = (0.5866, 0.6724, 1.0)
ob_spot_007.lineart.crease_threshold = 0.0
ob_spot_008.location = (3.462, 1.91, 3.365)
ob_spot_008.scale = (0.5866, 0.6724, 1.0)
ob_spot_008.lineart.crease_threshold = 0.0
ob_spot_009.location = (1.128, 5.317, 3.365)
ob_spot_009.scale = (0.5866, 0.6724, 1.0)
ob_spot_009.lineart.crease_threshold = 0.0
ob_spot_010.location = (1.128, 3.635, 3.365)
ob_spot_010.scale = (0.5866, 0.6724, 1.0)
ob_spot_010.lineart.crease_threshold = 0.0
ob_spot_011.location = (1.128, 1.91, 3.365)
ob_spot_011.scale = (0.5866, 0.6724, 1.0)
ob_spot_011.lineart.crease_threshold = 0.0
ob_cylinder_002.location = (1.133, 1.916, 3.425)
ob_cylinder_002.scale = (0.1624, 0.1624, 0.1918)
ob_cylinder_002.lineart.crease_threshold = 0.0
_m = ob_cylinder_002.modifiers.new('Array', 'ARRAY')
_m.constant_offset_displace = (0.0, 0.0, 0.0)
_m.relative_offset_displace = (7.2, 0.0, 0.0)
_m = ob_cylinder_002.modifiers.new('Array.001', 'ARRAY')
_m.count = 3
_m.constant_offset_displace = (0.0, 0.0, 0.0)
_m.relative_offset_displace = (0.0, 5.3, 0.0)
_m = ob_cylinder_002.modifiers.new('Boolean', 'BOOLEAN')
_m.object = ob_plane_002
_m.operation = 'INTERSECT'
_m.solver = 'FAST'

# ---- collection membership
col_collection.objects.link(ob_plane_001)
col_collection.objects.link(ob_plane_002)
col_collection.objects.link(ob_plane_003)
col_collection.objects.link(ob_plane_004)
col_collection.objects.link(ob_plane_005)
col_collection.objects.link(ob_plane_006)
col_collection.objects.link(ob_plane_007)
col_collection.objects.link(ob_cylinder)
col_collection.objects.link(ob_cylinder_001)
col_collection.objects.link(ob_spot)
col_collection.objects.link(ob_spot_001)
col_collection.objects.link(ob_spot_002)
col_collection.objects.link(ob_spot_003)
col_collection.objects.link(ob_spot_004)
col_collection.objects.link(ob_spot_005)
col_collection.objects.link(ob_camera)
col_collection.objects.link(ob_spot_006)
col_collection.objects.link(ob_spot_007)
col_collection.objects.link(ob_spot_008)
col_collection.objects.link(ob_spot_009)
col_collection.objects.link(ob_spot_010)
col_collection.objects.link(ob_spot_011)
col_collection.objects.link(ob_cylinder_002)

# ---- scene / render settings (as saved in the file)
scene.camera = ob_camera
scene.frame_start = 1; scene.frame_end = 250; scene.frame_set(1)
scene.render.engine = 'BLENDER_EEVEE_NEXT'
scene.cycles.use_denoising = False
scene.cycles.samples = 128
scene.cycles.sampling_pattern = 'TABULATED_SOBOL'
scene.cycles.use_adaptive_sampling = False
scene.cycles.use_light_tree = False
scene.eevee.gi_diffuse_bounces = 4
scene.view_settings.view_transform = 'Filmic'
bpy.context.view_layer.update()
